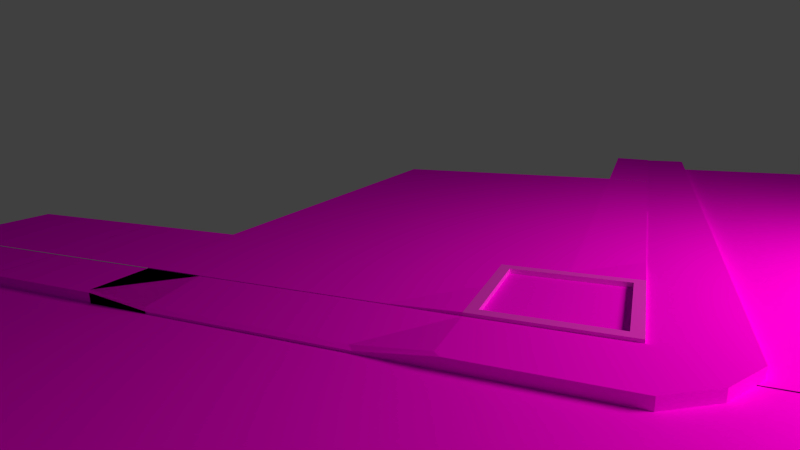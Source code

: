 # Source: mg-parkplatz.blend  (saved by Blender 2.76.0; exported with 4.5.12 LTS)
import bpy
from mathutils import Matrix  # noqa: F401  (used for matrix-valued properties, if any)

bpy.ops.wm.read_factory_settings(use_empty=True)
scene = bpy.context.scene
scene.name = 'Scene'

# ---- collections
col_collection_1 = bpy.data.collections.new('Collection 1'); scene.collection.children.link(col_collection_1)
col_motel_complete = bpy.data.collections.new('Motel-complete')  # instanced only; not linked into the scene

# ---- images (referenced by path relative to the original .blend; pixels are not part of the script)
import os
ASSET_DIR = os.environ.get("B2B_ASSET_DIR", "")  # directory of the original .blend (textures are referenced by path, not embedded)
HERE = os.path.dirname(os.path.abspath(__file__))  # packed textures are extracted next to this script under _unpacked/

def load_image(name, relpath, width, height, colorspace="sRGB"):
    """Load a texture the original file referenced (path relative to the .blend, or extracted next to this script)."""
    p = next((c for c in (os.path.join(HERE, relpath), os.path.join(ASSET_DIR, relpath)) if relpath and os.path.exists(c)), "")
    if p:
        img = bpy.data.images.load(p, check_existing=True)
        img.name = name
    else:  # same state as the original file: an image datablock whose file is absent (Cycles renders it pink)
        img = bpy.data.images.new(name, width, height)
        img.source = "FILE"
        img.filepath = "//" + (relpath or name)
    img.colorspace_settings.name = colorspace
    return img
img_roads0047_1_s_jpg = load_image('Roads0047_1_S.jpg', 'Roads0047_1_S.jpg', 1024, 1024, 'sRGB')
img_roadmarkings0015_1_s_jpg = load_image('RoadMarkings0015_1_S.jpg', 'RoadMarkings0015_1_S.jpg', 1024, 1024, 'sRGB')
img_farmland0005_1_s_jpg = load_image('Farmland0005_1_S.jpg', 'Farmland0005_1_S.jpg', 1024, 1024, 'sRGB')
img_farmland0005_1_snormalmap_png = load_image('Farmland0005_1_SNormalMap.png', 'Farmland0005_1_SNormalMap.png', 1024, 1024, 'sRGB')
img_asphaltcloseups0106_1_s_jpg = load_image('AsphaltCloseups0106_1_S.jpg', 'AsphaltCloseups0106_1_S.jpg', 1024, 1024, 'sRGB')
img_floorsmedieval0060_2_m_jpg = load_image('FloorsMedieval0060_2_M.jpg', 'FloorsMedieval0060_2_M.jpg', 1024, 1024, 'sRGB')
img_floorsmedieval0060_2_mnormalmap_png = load_image('FloorsMedieval0060_2_MNormalMap.png', 'FloorsMedieval0060_2_MNormalMap.png', 1024, 1024, 'sRGB')
img_asphaltcloseups0106_1_snormalmap_png = load_image('AsphaltCloseups0106_1_SNormalMap.png', 'AsphaltCloseups0106_1_SNormalMap.png', 1024, 1024, 'sRGB')
img_roads0093_2_s_jpg = load_image('Roads0093_2_S.jpg', 'Roads0093_2_S.jpg', 1024, 1024, 'sRGB')
img_grass0091_m_jpg = load_image('Grass0091_M.jpg', 'Grass0091_M.jpg', 1024, 1024, 'sRGB')

# ---- materials (node trees are filled in below, after node groups)
mat_material_007 = bpy.data.materials.new('Material.007')
mat_material_007.alpha_threshold = 0.0
mat_material_007.roughness = 0.5
mat_material_006 = bpy.data.materials.new('Material.006')
mat_material_006.alpha_threshold = 0.0
mat_material_006.roughness = 0.5
mat_material_001 = bpy.data.materials.new('Material.001')
mat_material_001.alpha_threshold = 0.0
mat_material_001.roughness = 0.5
mat_material_002 = bpy.data.materials.new('Material.002')
mat_material_002.alpha_threshold = 0.0
mat_material_002.roughness = 0.5
mat_material_003 = bpy.data.materials.new('Material.003')
mat_material_003.alpha_threshold = 0.0
mat_material_003.roughness = 0.5
mat_material_004 = bpy.data.materials.new('Material.004')
mat_material_004.alpha_threshold = 0.0
mat_material_004.roughness = 0.5
mat_material_005 = bpy.data.materials.new('Material.005')
mat_material_005.alpha_threshold = 0.0
mat_material_005.roughness = 0.5
mat_material = bpy.data.materials.new('Material')
mat_material.alpha_threshold = 0.0
mat_material.roughness = 0.5

# ---- material node trees
mat_material_007.use_nodes = True; mat_material_007.node_tree.nodes.clear()
_N = mat_material_007.node_tree.nodes; _L = mat_material_007.node_tree.links
n0 = _N.new('ShaderNodeOutputMaterial'); n0.name = 'Material Output'; n0.location = (300, 300)
n1 = _N.new('ShaderNodeEmission'); n1.name = 'Emission'; n1.location = (10, 300)
n1.inputs[0].default_value = (1.0, 0.7637, 0.6194, 1.0)
n1.inputs[1].default_value = 26.5
_L.new(n1.outputs[0], n0.inputs[0])
n0.is_active_output = True
mat_material_006.use_nodes = True; mat_material_006.node_tree.nodes.clear()
_N = mat_material_006.node_tree.nodes; _L = mat_material_006.node_tree.links
n0 = _N.new('ShaderNodeOutputMaterial'); n0.name = 'Material Output'; n0.location = (300, 300)
n1 = _N.new('ShaderNodeBsdfDiffuse'); n1.name = 'Diffuse BSDF'; n1.location = (131, 295)
n2 = _N.new('ShaderNodeTexImage'); n2.name = 'Image Texture'; n2.location = (-71, 273)
n2.width = 140
n2.image = img_roads0047_1_s_jpg
_L.new(n1.outputs[0], n0.inputs[0])
_L.new(n2.outputs[0], n1.inputs[0])
n0.is_active_output = True
mat_material_001.use_nodes = True; mat_material_001.node_tree.nodes.clear()
_N = mat_material_001.node_tree.nodes; _L = mat_material_001.node_tree.links
n0 = _N.new('ShaderNodeOutputMaterial'); n0.name = 'Material Output'; n0.location = (300, 300)
n1 = _N.new('ShaderNodeBsdfDiffuse'); n1.name = 'Diffuse BSDF'; n1.location = (63, 306)
n2 = _N.new('ShaderNodeTexImage'); n2.name = 'Image Texture'; n2.location = (-151, 314)
n2.width = 140
n2.image = img_roadmarkings0015_1_s_jpg
_L.new(n1.outputs[0], n0.inputs[0])
_L.new(n2.outputs[0], n1.inputs[0])
n0.is_active_output = True
mat_material_002.use_nodes = True; mat_material_002.node_tree.nodes.clear()
_N = mat_material_002.node_tree.nodes; _L = mat_material_002.node_tree.links
n0 = _N.new('ShaderNodeOutputMaterial'); n0.name = 'Material Output'; n0.location = (325, 289)
n1 = _N.new('ShaderNodeBsdfDiffuse'); n1.name = 'Diffuse BSDF'; n1.location = (123, 290)
n2 = _N.new('ShaderNodeTexImage'); n2.name = 'Image Texture'; n2.location = (-72, 270)
n2.width = 140
n2.image = img_farmland0005_1_s_jpg
n3 = _N.new('ShaderNodeTexCoord'); n3.name = 'Texture Coordinate'; n3.location = (-211, -53)
n4 = _N.new('ShaderNodeTexImage'); n4.name = 'Image Texture.001'; n4.location = (79, -72)
n4.width = 140
n4.image = img_farmland0005_1_snormalmap_png
n5 = _N.new('ShaderNodeNormalMap'); n5.name = 'Normal Map'; n5.location = (285, 4)
n5.width = 120
n6 = _N.new('ShaderNodeDisplacement'); n6.name = 'Displacement'; n6.location = (0, 0)
n6.inputs[1].default_value = 0.0
n6.inputs[2].default_value = 0.1
_L.new(n1.outputs[0], n0.inputs[0])
_L.new(n2.outputs[0], n1.inputs[0])
_L.new(n3.outputs[2], n4.inputs[0])
_L.new(n4.outputs[0], n5.inputs[1])
_L.new(n5.outputs[0], n6.inputs[0])
_L.new(n6.outputs[0], n0.inputs[2])
n0.is_active_output = True
mat_material_003.use_nodes = True; mat_material_003.node_tree.nodes.clear()
_N = mat_material_003.node_tree.nodes; _L = mat_material_003.node_tree.links
n0 = _N.new('ShaderNodeOutputMaterial'); n0.name = 'Material Output'; n0.location = (300, 300)
n1 = _N.new('ShaderNodeBsdfDiffuse'); n1.name = 'Diffuse BSDF'; n1.location = (118, 295)
n2 = _N.new('ShaderNodeTexImage'); n2.name = 'Image Texture'; n2.location = (-90, 275)
n2.width = 140
n2.image = img_asphaltcloseups0106_1_s_jpg
_L.new(n1.outputs[0], n0.inputs[0])
_L.new(n2.outputs[0], n1.inputs[0])
n0.is_active_output = True
mat_material_004.use_nodes = True; mat_material_004.node_tree.nodes.clear()
_N = mat_material_004.node_tree.nodes; _L = mat_material_004.node_tree.links
n0 = _N.new('ShaderNodeOutputMaterial'); n0.name = 'Material Output'; n0.location = (300, 300)
n1 = _N.new('ShaderNodeBsdfDiffuse'); n1.name = 'Diffuse BSDF'; n1.location = (108, 300)
n2 = _N.new('ShaderNodeTexImage'); n2.name = 'Image Texture'; n2.location = (-87, 276)
n2.width = 140
n2.image = img_floorsmedieval0060_2_m_jpg
n3 = _N.new('ShaderNodeTexCoord'); n3.name = 'Texture Coordinate'; n3.location = (-119, -10)
n4 = _N.new('ShaderNodeTexImage'); n4.name = 'Image Texture.001'; n4.location = (113, 26)
n4.width = 140
n4.image = img_floorsmedieval0060_2_mnormalmap_png
n5 = _N.new('ShaderNodeNormalMap'); n5.name = 'Normal Map'; n5.location = (315, 58)
n6 = _N.new('ShaderNodeDisplacement'); n6.name = 'Displacement'; n6.location = (0, 0)
n6.inputs[1].default_value = 0.0
n6.inputs[2].default_value = 0.1
_L.new(n1.outputs[0], n0.inputs[0])
_L.new(n2.outputs[0], n1.inputs[0])
_L.new(n3.outputs[2], n4.inputs[0])
_L.new(n4.outputs[0], n5.inputs[1])
_L.new(n5.outputs[0], n6.inputs[0])
_L.new(n6.outputs[0], n0.inputs[2])
n0.is_active_output = True
mat_material_005.use_nodes = True; mat_material_005.node_tree.nodes.clear()
_N = mat_material_005.node_tree.nodes; _L = mat_material_005.node_tree.links
n0 = _N.new('ShaderNodeOutputMaterial'); n0.name = 'Material Output'; n0.location = (432, 300)
n1 = _N.new('ShaderNodeTexImage'); n1.name = 'Image Texture.001'; n1.location = (33, -26)
n1.width = 140
n1.image = img_asphaltcloseups0106_1_snormalmap_png
n2 = _N.new('ShaderNodeTexCoord'); n2.name = 'Texture Coordinate'; n2.location = (-183, -24)
n3 = _N.new('ShaderNodeNormalMap'); n3.name = 'Normal Map'; n3.location = (220, -8)
n4 = _N.new('ShaderNodeTexImage'); n4.name = 'Image Texture'; n4.location = (-223, 314)
n4.width = 140
n4.image = img_roads0093_2_s_jpg
n5 = _N.new('ShaderNodeBsdfDiffuse'); n5.name = 'Diffuse BSDF'; n5.location = (-18, 339)
n6 = _N.new('ShaderNodeMixShader'); n6.name = 'Mix Shader'; n6.location = (212, 327)
n6.inputs[0].default_value = 0.2455
n7 = _N.new('ShaderNodeBsdfAnisotropic'); n7.name = 'Glossy BSDF'; n7.location = (-9, 188)
n7.distribution = 'GGX'
n7.inputs[1].default_value = 0.4472
n8 = _N.new('ShaderNodeDisplacement'); n8.name = 'Displacement'; n8.location = (0, 0)
n8.inputs[1].default_value = 0.0
n8.inputs[2].default_value = 0.1
_L.new(n5.outputs[0], n6.inputs[1])
_L.new(n4.outputs[0], n5.inputs[0])
_L.new(n2.outputs[2], n1.inputs[0])
_L.new(n1.outputs[0], n3.inputs[1])
_L.new(n6.outputs[0], n0.inputs[0])
_L.new(n7.outputs[0], n6.inputs[2])
_L.new(n3.outputs[0], n8.inputs[0])
_L.new(n8.outputs[0], n0.inputs[2])
n0.is_active_output = True
mat_material.use_nodes = True; mat_material.node_tree.nodes.clear()
_N = mat_material.node_tree.nodes; _L = mat_material.node_tree.links
n0 = _N.new('ShaderNodeBsdfDiffuse'); n0.name = 'Diffuse BSDF'; n0.location = (10, 300)
n1 = _N.new('ShaderNodeTexImage'); n1.name = 'Image Texture'; n1.location = (-180, 300)
n1.width = 140
n1.image = img_grass0091_m_jpg
n2 = _N.new('ShaderNodeOutputMaterial'); n2.name = 'Material Output'; n2.location = (460, 292)
n3 = _N.new('ShaderNodeMixShader'); n3.name = 'Mix Shader'; n3.location = (240, 296)
n3.inputs[0].default_value = 0.2909
_L.new(n0.outputs[0], n3.inputs[1])
_L.new(n1.outputs[0], n0.inputs[0])
_L.new(n3.outputs[0], n2.inputs[0])
n2.is_active_output = True

# ---- world
world_world = bpy.data.worlds.new('World'); scene.world = world_world
world_world.color = (0.05088, 0.05088, 0.05088)
world_world.use_sun_shadow = False
world_world.sun_shadow_jitter_overblur = 0.0
world_world.cycles.sampling_method = 'MANUAL'
world_world.cycles.sample_map_resolution = 256

# ---- cameras
cam_camera = bpy.data.cameras.new('Camera')
cam_camera.clip_end = 100.0
cam_camera.lens = 22.63
cam_camera.sensor_width = 32.0
cam_camera.sensor_height = 18.0
cam_camera.ortho_scale = 7.314
cam_camera.dof.focus_distance = 0.0

# ---- meshes
me_plane_004 = bpy.data.meshes.new('Plane.004')
me_plane_004.from_pydata([(-1.0, -1.0, 0.0), (1.0, -1.0, 0.0), (-1.0, 1.0, 0.0), (1.0, 1.0, 0.0)], [], [(0, 1, 3, 2)])
me_plane_004.materials.append(mat_material_007)
me_plane_004.use_remesh_preserve_volume = False
me_plane_004.use_remesh_preserve_attributes = False
me_plane_004.use_mirror_vertex_groups = False
me_plane_004.update()
me_plane_002 = bpy.data.meshes.new('Plane.002')
me_plane_002.from_pydata([(-1.0, -1.0, 0.0), (1.0, -1.0, 0.0), (-1.0, 1.0, 0.0), (1.0, 1.0, 0.0), (-1.0, 0.0, 0.0), (0.0, -1.0, 0.0), (1.0, 0.0, 0.0), (0.0, 1.0, 0.0), (0.0, 0.0, 0.0), (-1.0, -0.5, 0.0), (0.5, -1.0, 0.0), (1.0, 0.5, 0.0), (-0.5, 1.0, 0.0), (-1.0, 0.5, 0.0), (-0.5, -1.0, 0.0), (1.0, -0.5, 0.0), (0.5, 1.0, 0.0), (0.0, 0.5, 0.0), (0.0, -0.5, 0.0), (-0.5, 0.0, 0.0), (0.5, 0.0, 0.0), (0.5, -0.5, 0.0), (-0.5, -0.5, 0.0), (-0.5, 0.5, 0.0), (0.5, 0.5, 0.0), (0.1377, 1.0, 0.0), (0.1377, 0.0, 0.0), (0.1377, -1.0, 0.0), (0.1377, -0.5, 0.0), (0.1377, 0.5, 0.0), (-2.138, -1.0, 0.0), (-2.138, 1.0, 0.0), (-2.138, 0.0, 0.0), (-1.138, -1.0, 0.0), (-1.138, 1.0, 0.0), (-1.138, 0.0, 0.0), (-2.138, -0.5, 0.0), (-1.638, 1.0, 0.0), (-2.138, 0.5, 0.0), (-1.638, -1.0, 0.0), (-1.138, 0.5, 0.0), (-1.138, -0.5, 0.0), (-1.638, 0.0, 0.0), (-1.638, -0.5, 0.0), (-1.638, 0.5, 0.0), (-1.0, 1.0, 0.0), (-1.0, 0.0, 0.0), (-1.0, -1.0, 0.0), (-1.0, -0.5, 0.0), (-1.0, 0.5, 0.0)], [], [(24, 11, 3, 16), (23, 17, 7, 12), (22, 18, 8, 19), (21, 15, 6, 20), (28, 21, 20, 26), (27, 10, 21, 28), (10, 1, 15, 21), (9, 22, 19, 4), (0, 14, 22, 9), (14, 5, 18, 22), (13, 23, 12, 2), (4, 19, 23, 13), (19, 8, 17, 23), (29, 24, 16, 25), (26, 20, 24, 29), (20, 6, 11, 24), (8, 26, 29, 17), (17, 29, 25, 7), (5, 27, 28, 18), (18, 28, 26, 8), (44, 40, 34, 37), (43, 41, 35, 42), (36, 43, 42, 32), (30, 39, 43, 36), (39, 33, 41, 43), (38, 44, 37, 31), (32, 42, 44, 38), (42, 35, 40, 44), (35, 46, 49, 40), (40, 49, 45, 34), (33, 47, 48, 41), (41, 48, 46, 35)])
_uv = me_plane_002.uv_layers.new(name='UVMap')
_uv.uv.foreach_set('vector', [0.4259, 0.3443, 0.208, 0.3443, 0.208, 0.2346, 0.4259, 0.2346, 0.1331, 0.7074, 0.5049, 0.7074, 0.5049, 0.8587, 0.1331, 0.8587, -0.004663, 0.2926, 0.5049, 0.2926, 0.5049, 0.5561, 0.1331, 0.5561, 0.4259, 0.7022, 0.208, 0.7022, 0.208, 0.4996, 0.4259, 0.4996, 0.7468, 0.6915, 0.5657, 0.6915, 0.5657, 0.4916, 0.7468, 0.4916, 0.7468, 0.8915, 0.5657, 0.8915, 0.5657, 0.6915, 0.7468, 0.6915, 0.4259, 0.9047, 0.208, 0.9047, 0.208, 0.7022, 0.4259, 0.7022, -0.5142, 0.2926, -0.004663, 0.2926, 0.1331, 0.5561, -0.2387, 0.5561, -0.5142, 0.08527, -0.004663, 0.08527, -0.004663, 0.2926, -0.5142, 0.2926, -0.004663, 0.08527, 0.5049, 0.08527, 0.5049, 0.2926, -0.004663, 0.2926, -0.2387, 0.7074, 0.1331, 0.7074, 0.1331, 0.8587, -0.2387, 0.8587, -0.2387, 0.5561, 0.1331, 0.5561, 0.1331, 0.7074, -0.2387, 0.7074, 0.1331, 0.5561, 0.5049, 0.5561, 0.5049, 0.7074, 0.1331, 0.7074, 0.7468, 0.3413, 0.5657, 0.3413, 0.5657, 0.2331, 0.7468, 0.2331, 0.7468, 0.4916, 0.5657, 0.4916, 0.5657, 0.2916, 0.7468, 0.2916, 0.4259, 0.4996, 0.208, 0.4996, 0.208, 0.2971, 0.4259, 0.2971, 0.5049, 0.5561, 0.6908, 0.5561, 0.6908, 0.7074, 0.5049, 0.7074, 0.5049, 0.7074, 0.6908, 0.7074, 0.6908, 0.8587, 0.5049, 0.8587, 0.5049, 0.08527, 0.7597, 0.08527, 0.7597, 0.2926, 0.5049, 0.2926, 0.5049, 0.2926, 0.7597, 0.2926, 0.6908, 0.5561, 0.5049, 0.5561, 0.1331, 0.7074, 0.5049, 0.7074, 0.5049, 0.8587, 0.1331, 0.8587, -0.004663, 0.2926, 0.5049, 0.2926, 0.5049, 0.5561, 0.1331, 0.5561, -0.5142, 0.2926, -0.004663, 0.2926, 0.1331, 0.5561, -0.2387, 0.5561, -0.5142, 0.08527, -0.004663, 0.08527, -0.004663, 0.2926, -0.5142, 0.2926, -0.004663, 0.08527, 0.5049, 0.08527, 0.5049, 0.2926, -0.004663, 0.2926, -0.2387, 0.7074, 0.1331, 0.7074, 0.1331, 0.8587, -0.2387, 0.8587, -0.2387, 0.5561, 0.1331, 0.5561, 0.1331, 0.7074, -0.2387, 0.7074, 0.1331, 0.5561, 0.5049, 0.5561, 0.5049, 0.7074, 0.1331, 0.7074, 0.5049, 0.5561, 0.6908, 0.5561, 0.6908, 0.7074, 0.5049, 0.7074, 0.5049, 0.7074, 0.6908, 0.7074, 0.6908, 0.8587, 0.5049, 0.8587, 0.5049, 0.08527, 0.7597, 0.08527, 0.7597, 0.2926, 0.5049, 0.2926, 0.5049, 0.2926, 0.7597, 0.2926, 0.6908, 0.5561, 0.5049, 0.5561])
me_plane_002.materials.append(mat_material_006)
me_plane_002.use_remesh_preserve_volume = False
me_plane_002.use_remesh_preserve_attributes = False
me_plane_002.use_mirror_vertex_groups = False
me_plane_002.update()
me_plane = bpy.data.meshes.new('Plane')
me_plane.from_pydata([(-1.0, -1.0, 0.0), (0.9, -0.9, 0.0), (-1.0, 1.0, 0.0), (1.0, 1.0, 0.0), (-1.0, 0.0, 0.0), (-2.877e-08, -1.0, 0.0), (1.0, 0.0, 0.0), (0.0, 1.0, 0.0), (-1.0, -0.5, 0.0), (0.5, -1.0, 0.0), (1.0, 0.5, 0.0), (-0.5, 1.0, 0.0), (-1.0, 0.5, 0.0), (-0.5, -1.0, 0.0), (1.0, -0.5, 0.0), (0.5, 1.0, 0.0), (-1.0, -0.75, 0.0), (0.75, -1.0, 0.0), (1.0, 0.75, 0.0), (-0.75, 1.0, 0.0), (-1.0, 0.25, 0.0), (-0.25, -1.0, 0.0), (1.0, -0.25, 0.0), (0.25, 1.0, 0.0), (-1.0, -0.25, 0.0), (0.25, -1.0, 0.0), (1.0, 0.25, 0.0), (-0.25, 1.0, 0.0), (-1.0, 0.75, 0.0), (-0.75, -1.0, 0.0), (1.0, -0.75, 0.0), (0.75, 1.0, 0.0), (0.0, -0.75, 0.0), (0.75, 0.0, 0.0), (0.5, -0.75, 0.0), (0.75, -0.5, 0.0), (-0.5, -0.75, 0.0), (0.75, 0.5, 0.0), (0.75, 0.25, 0.0), (-0.25, -0.75, 0.0), (-0.75, -0.75, 0.0), (0.75, -0.75, 0.0), (0.25, -0.75, 0.0), (0.75, -0.25, 0.0), (0.75, 0.75, 0.0), (-1.0, -0.75, 0.04321), (-1.0, -1.0, 0.04321), (0.75, -1.0, 0.04321), (0.9, -0.9, 0.04321), (1.0, 0.75, 0.04321), (1.0, 1.0, 0.04321), (-0.25, -1.0, 0.01784), (-2.373e-08, -1.0, 0.01784), (1.0, -0.25, 0.04321), (1.0, 0.0, 0.04321), (0.25, -1.0, 0.04321), (0.5, -1.0, 0.04321), (1.0, 0.25, 0.04321), (1.0, 0.5, 0.04321), (-0.75, -1.0, 0.01784), (-0.5, -1.0, 0.01784), (1.0, -0.75, 0.04321), (1.0, -0.5, 0.04321), (0.75, 1.0, 0.04321), (0.0, -0.75, 0.04321), (0.75, 0.0, 0.04321), (0.5, -0.75, 0.04321), (0.75, -0.5, 0.04321), (-0.5, -0.75, 0.04321), (0.75, 0.5, 0.04321), (0.75, 0.25, 0.04321), (-0.25, -0.75, 0.04321), (-0.75, -0.75, 0.04321), (0.75, -0.75, 0.04321), (0.25, -0.75, 0.04321), (0.75, -0.25, 0.04321), (0.75, 0.75, 0.04321), (-0.75, 1.0, 0.05463), (-1.0, 1.0, 0.05463), (-1.0, 0.25, 0.05463), (-1.0, 0.0, 0.05463), (0.25, 1.0, 0.05463), (0.0, 1.0, 0.05463), (0.0, 0.75, 0.05463), (0.0, -0.25, 0.05463), (0.0, 0.0, 0.05463), (-0.75, 0.0, 0.05463), (0.25, 0.0, 0.05463), (-1.0, -0.25, 0.05463), (-1.0, -0.5, 0.05463), (-0.25, 1.0, 0.05463), (-0.5, 1.0, 0.05463), (-1.0, 0.75, 0.05463), (-1.0, 0.5, 0.05463), (0.75, 1.0, 0.04621), (0.5, 1.0, 0.05463), (0.0, 0.25, 0.05463), (0.0, 0.5, 0.05463), (0.0, -0.75, 0.04621), (0.0, -0.5, 0.05463), (-0.25, 0.0, 0.05463), (-0.5, 0.0, 0.05463), (0.75, 0.0, 0.04621), (0.5, 0.0, 0.05463), (0.5, -0.25, 0.05463), (0.5, -0.75, 0.05463), (0.25, -0.5, 0.05463), (0.75, -0.5, 0.05463), (-0.5, -0.25, 0.05463), (-0.5, -0.75, 0.04621), (-0.5, -0.5, 0.05463), (-0.75, -0.5, 0.05463), (-0.25, -0.5, 0.05463), (-0.5, 0.75, 0.05463), (-0.5, 0.25, 0.05463), (-0.5, 0.5, 0.05463), (-0.75, 0.5, 0.05463), (-0.25, 0.5, 0.05463), (0.25, 1.992, 0.05463), (0.75, 1.492, 0.04622), (0.75, 1.242, 0.04622), (0.25, 0.5, 0.05463), (0.75, 0.5, 0.04621), (-1.0, -0.75, 0.04621), (0.75, 0.25, 0.04621), (0.25, 0.25, 0.05463), (0.25, 0.75, 0.05463), (-0.25, 0.25, 0.05463), (-0.75, 0.25, 0.05463), (-0.75, 0.75, 0.05463), (-0.25, -0.75, 0.04621), (-0.75, -0.75, 0.04621), (-0.75, -0.25, 0.05463), (0.75, -0.75, 0.05463), (0.25, -0.75, 0.05463), (0.25, -0.25, 0.05463), (0.75, -0.25, 0.05463), (-0.25, -0.25, 0.05463), (-0.25, 0.75, 0.05463), (0.75, 0.75, 0.04621), (0.75, -1.0, 0.0), (0.9, -0.9, 0.0), (1.0, 0.75, 0.0), (1.0, 1.0, 0.0), (-0.25, -1.0, 0.0), (-2.877e-08, -1.0, 0.0), (1.0, -0.25, 0.0), (1.0, 0.0, 0.0), (0.25, -1.0, 0.0), (0.5, -1.0, 0.0), (1.0, 0.25, 0.0), (1.0, 0.5, 0.0), (-0.75, -1.0, 0.0), (-0.5, -1.0, 0.0), (1.0, -0.75, 0.0), (1.0, -0.5, 0.0), (-1.0, -1.0, 0.0), (1.0, 0.0, 0.04321), (1.0, 0.25, 0.04321), (-1.0, -1.0, 0.04321), (0.5, -1.0, 0.04321), (-2.373e-08, -1.0, 0.01784), (0.25, -1.0, 0.04321), (0.75, -1.0, 0.04321), (0.9, -0.9, 0.04321), (1.0, 0.75, 0.04321), (1.0, 1.0, 0.04321), (-0.25, -1.0, 0.01784), (1.0, -0.25, 0.04321), (1.0, 0.5, 0.04321), (-0.75, -1.0, 0.01784), (-0.5, -1.0, 0.01784), (1.0, -0.75, 0.04321), (1.0, -0.5, 0.04321), (0.7733, -1.023, 0.0), (0.9233, -0.9233, 0.0), (1.023, 0.7267, 0.0), (1.023, 0.9767, 0.0), (-0.2267, -1.023, 0.0), (0.02326, -1.023, 0.0), (1.023, -0.2733, 0.0), (1.023, -0.02326, 0.0), (0.2733, -1.023, 0.0), (0.5233, -1.023, 0.0), (1.023, 0.2267, 0.0), (1.023, 0.4767, 0.0), (-0.7267, -1.023, 0.0), (-0.4767, -1.023, 0.0), (1.023, -0.7733, 0.0), (1.023, -0.5233, 0.0), (-0.9767, -1.023, 0.0), (1.023, -0.02326, 0.04321), (1.023, 0.2267, 0.04321), (-0.9767, -1.023, 0.04321), (0.5233, -1.023, 0.04321), (0.02326, -1.023, 0.01329), (0.2733, -1.023, 0.04321), (0.7733, -1.023, 0.04321), (0.9233, -0.9233, 0.04321), (1.023, 0.7267, 0.04321), (1.023, 0.9767, 0.04321), (-0.2267, -1.023, 0.01329), (1.023, -0.2733, 0.04321), (1.023, 0.4767, 0.04321), (-0.7267, -1.023, 0.01329), (-0.4767, -1.023, 0.01329), (1.023, -0.7733, 0.04321), (1.023, -0.5233, 0.04321), (0.5, -0.7113, 0.05463), (0.5, -0.7113, 0.03609), (0.75, -0.5, 0.05463), (0.5, -0.2887, 0.05463), (0.2887, -0.5, 0.05463), (0.7113, -0.7113, 0.05463), (0.2887, -0.7113, 0.05463), (0.2887, -0.2887, 0.05463), (0.7113, -0.2887, 0.05463), (0.75, -0.75, 0.05463), (0.7113, -0.5, 0.05463), (0.5, -0.75, 0.05463), (0.25, -0.75, 0.05463), (0.25, -0.5, 0.05463), (0.25, -0.25, 0.05463), (0.5, -0.25, 0.05463), (0.75, -0.25, 0.05463), (0.5, -0.7113, 0.05463), (0.7113, -0.5, 0.05463), (0.5, -0.2887, 0.05463), (0.2887, -0.5, 0.05463), (0.7113, -0.7113, 0.05463), (0.2887, -0.7113, 0.05463), (0.2887, -0.2887, 0.05463), (0.7113, -0.2887, 0.05463), (0.5, -0.5, 0.03609), (0.7113, -0.5, 0.03609), (0.5, -0.2887, 0.03609), (0.2887, -0.5, 0.03609), (0.7113, -0.7113, 0.03609), (0.2887, -0.7113, 0.03609), (0.2887, -0.2887, 0.03609), (0.7113, -0.2887, 0.03609), (-2.373e-08, -1.0, 0.01784), (-0.25, -1.0, 0.01784), (-0.75, -1.0, 0.01784), (-0.5, -1.0, 0.01784), (0.02326, -1.023, 0.01329), (-0.2267, -1.023, 0.01329), (-0.7267, -1.023, 0.01329), (-0.4767, -1.023, 0.01329), (0.7733, -1.023, 0.0), (-0.2267, -1.023, 0.0), (0.02326, -1.023, 0.0), (0.2733, -1.023, 0.0), (0.5233, -1.023, 0.0), (-0.7267, -1.023, 0.0), (-0.4767, -1.023, 0.0), (-0.9767, -1.023, 0.0), (-1.0, -0.75, 0.0), (-1.0, -1.0, 0.0), (-1.0, -0.75, 0.04321), (-1.0, -1.0, 0.04321), (-1.0, -1.0, 0.0), (-1.0, -1.0, 0.04321), (-0.9767, -1.023, 0.0), (-0.9767, -1.023, 0.04321), (-1.0, -0.75, 0.04321), (-1.0, -1.0, 0.04321), (-0.75, -1.0, 0.01784), (-0.75, -0.75, 0.04321), (-1.0, -1.0, 0.04321), (-0.75, -1.0, 0.01784), (-0.7267, -1.023, 0.0), (-0.9767, -1.023, 0.0), (-0.9767, -1.023, 0.04321), (-0.7267, -1.023, 0.01329), (-1.0, -0.75, 0.0), (-1.0, -1.0, 0.0), (-1.0, -0.75, 0.04321), (-1.0, -1.0, 0.04321), (-1.0, -1.0, 0.0), (-1.0, -1.0, 0.04321), (-0.9767, -1.023, 0.0), (-0.9767, -1.023, 0.04321), (-1.25, -1.0, 0.04321), (-1.0, -1.0, 0.04321), (-1.0, -0.75, 0.04321), (-1.25, -0.75, 0.04321), (-1.0, -1.0, 0.04321), (-1.25, -1.0, 0.04321), (-1.227, -1.023, 0.0), (-0.977, -1.023, 0.0), (-0.977, -1.023, 0.04321), (-1.227, -1.023, 0.04321), (-1.5, -1.0, 0.04321), (-1.25, -1.0, 0.04321), (-1.25, -0.75, 0.04321), (-1.5, -0.75, 0.04321), (-1.25, -1.0, 0.04321), (-1.5, -1.0, 0.04321), (-1.477, -1.023, 0.0), (-1.227, -1.023, 0.0), (-1.227, -1.023, 0.04321), (-1.477, -1.023, 0.04321), (-1.749, -1.0, 0.04321), (-1.499, -1.0, 0.04321), (-1.499, -0.75, 0.04321), (-1.749, -0.75, 0.04321), (-1.499, -1.0, 0.04321), (-1.749, -1.0, 0.04321), (-1.726, -1.023, 0.0), (-1.476, -1.023, 0.0), (-1.476, -1.023, 0.04321), (-1.726, -1.023, 0.04321), (1.0, 1.0, 0.04321), (1.0, 1.25, 0.04321), (0.75, 1.25, 0.04321), (0.75, 1.0, 0.04321), (1.0, 1.0, 0.04321), (1.0, 1.25, 0.04321), (1.023, 0.9772, 0.0), (1.023, 1.227, 0.0), (1.023, 0.9772, 0.04321), (1.023, 1.227, 0.04321), (1.0, 1.25, 0.04321), (1.0, 1.5, 0.04321), (0.75, 1.5, 0.04321), (0.75, 1.25, 0.04321), (1.0, 1.25, 0.04321), (1.0, 1.5, 0.04321), (1.023, 1.227, 0.0), (1.023, 1.477, 0.0), (1.023, 1.227, 0.04321), (1.023, 1.477, 0.04321), (1.0, 1.499, 0.04321), (1.0, 1.749, 0.04321), (0.75, 1.749, 0.04321), (0.75, 1.499, 0.04321), (1.0, 1.499, 0.04321), (1.0, 1.749, 0.04321), (1.023, 1.476, 0.0), (1.023, 1.726, 0.0), (1.023, 1.476, 0.04321), (1.023, 1.726, 0.04321), (1.0, 1.748, 0.04321), (1.0, 1.998, 0.04321), (0.75, 1.998, 0.04321), (0.75, 1.748, 0.04321), (1.0, 1.748, 0.04321), (1.0, 1.998, 0.04321), (1.023, 1.725, 0.0), (1.023, 1.975, 0.0), (1.023, 1.725, 0.04321), (1.023, 1.975, 0.04321), (1.0, 1.998, 0.04321), (1.0, 2.248, 0.04321), (0.75, 2.248, 0.04321), (0.75, 1.998, 0.04321), (1.0, 1.998, 0.04321), (1.0, 2.248, 0.04321), (1.023, 1.974, 0.0), (1.023, 2.224, 0.0), (1.023, 1.974, 0.04321), (1.023, 2.224, 0.04321), (-1.999, -1.0, 0.04321), (-1.749, -1.0, 0.04321), (-1.749, -0.75, 0.04321), (-1.999, -0.75, 0.04321), (-1.749, -1.0, 0.04321), (-1.999, -1.0, 0.04321), (-1.976, -1.023, 0.0), (-1.726, -1.023, 0.0), (-1.726, -1.023, 0.04321), (-1.976, -1.023, 0.04321), (-2.248, -1.0, 0.04321), (-1.998, -1.0, 0.04321), (-1.998, -0.75, 0.04321), (-2.248, -0.75, 0.04321), (-1.998, -1.0, 0.04321), (-2.248, -1.0, 0.04321), (-2.225, -1.023, 0.0), (-1.975, -1.023, 0.0), (-1.975, -1.023, 0.04321), (-2.225, -1.023, 0.04321), (-0.9991, -0.2523, 0.05463), (-0.9991, -0.7523, 0.04621), (-0.9991, -0.5023, 0.05463), (-1.249, -0.5023, 0.05463), (-1.249, -0.7523, 0.04621), (-1.249, -0.2523, 0.05463), (-1.249, -0.2523, 0.05463), (-1.249, -0.7523, 0.04621), (-1.249, -0.5023, 0.05463), (-1.499, -0.5023, 0.05463), (-1.499, -0.7523, 0.04621), (-1.499, -0.2523, 0.05463), (-1.498, -0.2523, 0.05463), (-1.498, -0.7523, 0.04621), (-1.498, -0.5023, 0.05463), (-1.748, -0.5023, 0.05463), (-1.748, -0.7523, 0.04621), (-1.748, -0.2523, 0.05463), (-1.748, -0.2523, 0.05463), (-1.748, -0.7523, 0.04621), (-1.748, -0.5023, 0.05463), (-1.998, -0.5023, 0.05463), (-1.998, -0.7523, 0.04621), (-1.998, -0.2523, 0.05463), (-1.998, -0.2523, 0.05463), (-1.998, -0.7523, 0.04621), (-1.998, -0.5023, 0.05463), (-2.248, -0.5023, 0.05463), (-2.248, -0.7523, 0.04621), (-2.248, -0.2523, 0.05463), (-1.951, -0.6125, 1.926), (-0.75, 1.313, 0.05463), (-1.0, 1.313, 0.05463), (0.25, 1.313, 0.05463), (0.0, 1.313, 0.05463), (-0.25, 1.313, 0.05463), (-0.5, 1.313, 0.05463), (0.25, 0.9917, 0.05463), (0.5, 1.992, 0.05463), (-0.75, 1.664, 0.05463), (-1.0, 1.664, 0.05463), (0.25, 1.664, 0.05463), (0.0, 1.664, 0.05463), (-0.25, 1.664, 0.05463), (-0.5, 1.664, 0.05463), (0.75, 1.992, 0.04622), (0.75, 1.742, 0.04622), (-0.75, 1.992, 0.05463), (-1.0, 1.992, 0.05463), (0.25, 1.992, 0.05463), (0.0, 1.992, 0.05463), (-0.25, 1.992, 0.05463), (-0.5, 1.992, 0.05463), (0.75, 0.9917, 0.04622), (0.5, 0.9917, 0.05463), (0.75, 1.993, 0.04621), (0.5, 1.993, 0.05463), (0.75, 2.251, 0.04621), (0.5, 2.251, 0.05463), (1.0, 2.248, 0.04321), (1.0, 2.498, 0.04321), (0.75, 2.498, 0.04321), (0.75, 2.248, 0.04321), (1.0, 2.248, 0.04321), (1.0, 2.498, 0.04321), (1.023, 2.224, 0.0), (1.023, 2.474, 0.0), (1.023, 2.224, 0.04321), (1.023, 2.474, 0.04321), (1.0, 2.498, 0.04321), (1.0, 2.748, 0.04321), (0.75, 2.748, 0.04321), (0.75, 2.498, 0.04321), (1.0, 2.498, 0.04321), (1.0, 2.748, 0.04321), (1.023, 2.474, 0.0), (1.023, 2.724, 0.0), (1.023, 2.474, 0.04321), (1.023, 2.724, 0.04321), (1.0, 2.748, 0.04321), (1.0, 2.998, 0.04321), (0.75, 2.998, 0.04321), (0.75, 2.748, 0.04321), (1.0, 2.748, 0.04321), (1.0, 2.998, 0.04321), (1.023, 2.724, 0.0), (1.023, 2.974, 0.0), (1.023, 2.724, 0.04321), (1.023, 2.974, 0.04321), (1.0, 2.998, 0.04321), (1.0, 3.248, 0.04321), (0.75, 3.248, 0.04321), (0.75, 2.998, 0.04321), (1.0, 2.998, 0.04321), (1.0, 3.248, 0.04321), (1.023, 2.974, 0.0), (1.023, 3.224, 0.0), (1.023, 2.974, 0.04321), (1.023, 3.224, 0.04321), (0.75, 3.001, 0.04621), (0.5, 3.001, 0.05463), (0.5, 2.751, 0.05463), (0.75, 2.751, 0.04621), (0.75, 2.751, 0.04621), (0.5, 2.751, 0.05463), (0.5, 2.501, 0.05463), (0.75, 2.501, 0.04621), (0.75, 2.501, 0.04621), (0.5, 2.501, 0.05463), (0.5, 2.251, 0.05463), (0.75, 2.251, 0.04621), (0.75, 3.251, 0.04621), (0.5, 3.251, 0.05463), (0.5, 3.001, 0.05463), (0.75, 3.001, 0.04621), (0.25, 1.242, 0.05463), (0.25, 1.742, 0.05463), (0.25, 1.492, 0.05463), (0.5, 1.492, 0.05463), (0.5, 1.742, 0.05463), (0.5, 1.242, 0.05463), (0.5, 0.6785, 0.05463), (0.75, 0.6785, 0.04622), (0.25, 0.6785, 0.05463), (0.5, 0.3279, 0.05463), (0.75, 0.3279, 0.04622), (0.25, 0.3279, 0.05463), (0.5, -1.836e-07, 0.05463), (0.75, -1.836e-07, 0.04621), (0.25, -1.836e-07, 0.05463)], [], [(9, 17, 140, 149), (1, 30, 154, 141), (42, 32, 64, 74), (47, 56, 160, 163), (0, 29, 152, 156), (41, 35, 107, 133), (35, 43, 136, 107), (43, 33, 102, 136), (23, 7, 82, 81), (37, 44, 139, 122), (15, 23, 81, 95), (44, 31, 94, 139), (31, 15, 95, 94), (20, 4, 80, 79), (62, 61, 172, 173), (38, 33, 65, 70), (12, 20, 79, 93), (18, 3, 143, 142), (193, 159, 262, 264), (40, 36, 109, 131), (19, 2, 78, 77), (11, 19, 77, 91), (16, 40, 131, 123), (32, 39, 71, 64), (60, 59, 170, 171), (28, 12, 93, 92), (37, 38, 70, 69), (17, 1, 141, 140), (2, 28, 92, 78), (42, 34, 105, 134), (27, 11, 91, 90), (7, 27, 90, 82), (32, 42, 134, 98), (39, 36, 68, 71), (33, 38, 124, 102), (8, 16, 123, 89), (39, 32, 98, 130), (38, 37, 122, 124), (36, 39, 130, 109), (24, 8, 89, 88), (4, 24, 88, 80), (34, 41, 133, 105), (41, 34, 66, 73), (76, 49, 50, 63), (75, 53, 54, 65), (73, 61, 62, 67), (70, 57, 58, 69), (65, 54, 57, 70), (60, 51, 71, 68), (51, 52, 64, 71), (46, 59, 72, 45), (59, 60, 68, 72), (56, 47, 73, 66), (47, 48, 61, 73), (52, 55, 74, 64), (55, 56, 66, 74), (67, 62, 53, 75), (69, 58, 49, 76), (34, 42, 74, 66), (40, 16, 45, 72), (30, 14, 155, 154), (58, 57, 158, 169), (36, 40, 72, 68), (29, 13, 153, 152), (6, 26, 150, 147), (56, 55, 162, 160), (5, 25, 148, 145), (3, 31, 63, 50), (54, 53, 168, 157), (31, 44, 76, 63), (52, 51, 167, 161), (44, 37, 69, 76), (33, 43, 75, 65), (43, 35, 67, 75), (35, 41, 73, 67), (138, 83, 82, 90), (137, 84, 85, 100), (135, 104, 103, 87), (106, 134, 220, 221), (132, 108, 101, 86), (131, 109, 110, 111), (130, 98, 99, 112), (129, 113, 91, 77), (128, 114, 115, 116), (127, 96, 97, 117), (508, 507, 510, 511), (507, 509, 512, 510), (505, 504, 507, 508), (504, 506, 509, 507), (96, 125, 121, 97), (85, 87, 125, 96), (437, 420, 506, 504), (83, 126, 81, 82), (97, 121, 126, 83), (436, 437, 504, 505), (114, 127, 117, 115), (101, 100, 127, 114), (100, 85, 96, 127), (79, 128, 116, 93), (80, 86, 128, 79), (86, 101, 114, 128), (92, 129, 77, 78), (93, 116, 129, 92), (116, 115, 113, 129), (109, 130, 112, 110), (123, 131, 111, 89), (88, 132, 86, 80), (89, 111, 132, 88), (111, 110, 108, 132), (134, 105, 219, 220), (98, 134, 106, 99), (84, 135, 87, 85), (99, 106, 135, 84), (135, 106, 221, 222), (104, 136, 102, 103), (104, 135, 222, 223), (108, 137, 100, 101), (110, 112, 137, 108), (112, 99, 84, 137), (113, 138, 90, 91), (115, 117, 138, 113), (117, 97, 83, 138), (501, 500, 498, 503), (119, 501, 503, 120), (162, 161, 195, 196), (154, 155, 189, 188), (168, 173, 207, 202), (152, 153, 187, 186), (167, 171, 205, 201), (150, 151, 185, 184), (0, 46, 260, 258), (165, 169, 203, 199), (148, 149, 183, 182), (163, 160, 194, 197), (146, 147, 181, 180), (173, 172, 206, 207), (144, 145, 179, 178), (143, 166, 200, 177), (141, 154, 188, 175), (171, 170, 204, 205), (49, 58, 169, 165), (10, 18, 142, 151), (21, 5, 145, 144), (51, 60, 171, 167), (3, 50, 166, 143), (22, 6, 147, 146), (53, 62, 173, 168), (55, 52, 161, 162), (13, 21, 144, 153), (57, 54, 157, 158), (46, 0, 156, 159), (48, 47, 163, 164), (14, 22, 146, 155), (25, 9, 149, 148), (59, 46, 159, 170), (50, 49, 165, 166), (26, 10, 151, 150), (61, 48, 164, 172), (176, 177, 200, 199), (185, 176, 199, 203), (174, 175, 198, 197), (183, 174, 197, 194), (184, 185, 203, 192), (181, 184, 192, 191), (182, 183, 194, 196), (179, 182, 196, 195), (190, 186, 204, 193), (186, 187, 205, 204), (175, 188, 206, 198), (188, 189, 207, 206), (187, 178, 201, 205), (178, 179, 195, 201), (189, 180, 202, 207), (180, 181, 191, 202), (149, 140, 174, 183), (158, 157, 191, 192), (164, 163, 197, 198), (151, 142, 176, 185), (170, 159, 193, 204), (166, 165, 199, 200), (153, 144, 178, 187), (172, 164, 198, 206), (161, 167, 201, 195), (155, 146, 180, 189), (157, 168, 202, 191), (145, 148, 182, 179), (160, 162, 196, 194), (147, 150, 184, 181), (140, 141, 175, 174), (169, 158, 192, 203), (156, 152, 186, 190), (142, 143, 177, 176), (208, 213, 229, 225), (214, 208, 225, 230), (211, 215, 231, 227), (216, 211, 227, 232), (136, 104, 223, 224), (133, 107, 210, 217), (105, 133, 217, 219), (107, 136, 224, 210), (218, 213, 217, 210), (213, 208, 219, 217), (214, 212, 221, 220), (208, 214, 220, 219), (212, 215, 222, 221), (215, 211, 223, 222), (216, 218, 210, 224), (211, 216, 224, 223), (230, 225, 209, 238), (227, 231, 239, 235), (232, 227, 235, 240), (229, 226, 234, 237), (218, 216, 232, 226), (215, 212, 228, 231), (212, 214, 230, 228), (213, 218, 226, 229), (238, 209, 233, 236), (209, 237, 234, 233), (236, 233, 235, 239), (233, 234, 240, 235), (225, 229, 237, 209), (226, 232, 240, 234), (231, 228, 236, 239), (228, 230, 238, 236), (205, 201, 246, 248), (167, 171, 244, 242), (204, 205, 248, 247), (170, 171, 244, 243), (195, 201, 246, 245), (167, 161, 241, 242), (187, 178, 250, 255), (183, 174, 249, 253), (187, 186, 254, 255), (183, 182, 252, 253), (179, 178, 250, 251), (190, 186, 254, 256), (179, 182, 252, 251), (257, 258, 260, 259), (262, 261, 263, 264), (16, 0, 258, 257), (46, 45, 259, 260), (190, 193, 264, 263), (159, 156, 261, 262), (45, 16, 257, 259), (156, 190, 263, 261), (266, 267, 268, 265), (272, 271, 274, 273), (270, 269, 273, 274), (275, 276, 278, 277), (280, 279, 281, 282), (283, 284, 285, 286), (289, 290, 291, 292), (287, 288, 292, 291), (293, 294, 295, 296), (299, 300, 301, 302), (297, 298, 302, 301), (303, 304, 305, 306), (309, 310, 311, 312), (307, 308, 312, 311), (316, 313, 314, 315), (319, 320, 322, 321), (318, 317, 321, 322), (326, 323, 324, 325), (329, 330, 332, 331), (328, 327, 331, 332), (336, 333, 334, 335), (339, 340, 342, 341), (338, 337, 341, 342), (346, 343, 344, 345), (349, 350, 352, 351), (348, 347, 351, 352), (356, 353, 354, 355), (359, 360, 362, 361), (358, 357, 361, 362), (363, 364, 365, 366), (369, 370, 371, 372), (367, 368, 372, 371), (373, 374, 375, 376), (379, 380, 381, 382), (377, 378, 382, 381), (387, 384, 385, 386), (386, 385, 383, 388), (393, 390, 391, 392), (392, 391, 389, 394), (399, 396, 397, 398), (398, 397, 395, 400), (405, 402, 403, 404), (404, 403, 401, 406), (411, 408, 409, 410), (410, 409, 407, 412), (78, 77, 414, 415), (90, 82, 417, 418), (120, 503, 437, 436), (77, 91, 419, 414), (421, 118, 499, 502), (91, 90, 418, 419), (82, 81, 416, 417), (428, 421, 502, 429), (429, 502, 501, 119), (417, 416, 424, 425), (418, 417, 425, 426), (414, 419, 427, 422), (419, 418, 426, 427), (415, 414, 422, 423), (502, 499, 500, 501), (425, 424, 432, 433), (426, 425, 433, 434), (422, 427, 435, 430), (427, 426, 434, 435), (423, 422, 430, 431), (503, 498, 420, 437), (439, 438, 440, 441), (445, 442, 443, 444), (448, 449, 451, 450), (447, 446, 450, 451), (455, 452, 453, 454), (458, 459, 461, 460), (457, 456, 460, 461), (465, 462, 463, 464), (468, 469, 471, 470), (467, 466, 470, 471), (475, 472, 473, 474), (478, 479, 481, 480), (477, 476, 480, 481), (485, 482, 483, 484), (489, 486, 487, 488), (493, 490, 491, 492), (497, 494, 495, 496)])
me_plane.polygons.foreach_set('material_index', [0, 0, 0, 0, 0, 4, 4, 0, 0, 0, 0, 0, 0, 0, 0, 0, 0, 0, 3, 0, 0, 0, 0, 0, 0, 0, 0, 0, 0, 4, 0, 0, 0, 0, 0, 0, 0, 0, 0, 0, 0, 4, 0, 2, 2, 2, 2, 2, 2, 2, 2, 2, 2, 2, 2, 2, 2, 2, 0, 0, 0, 0, 0, 0, 0, 0, 0, 0, 0, 0, 0, 0, 0, 0, 0, 0, 0, 0, 0, 0, 0, 0, 0, 0, 0, 0, 0, 0, 0, 0, 0, 0, 0, 0, 0, 0, 0, 0, 0, 0, 0, 0, 0, 0, 0, 0, 0, 0, 0, 0, 0, 0, 0, 0, 0, 0, 0, 0, 0, 0, 0, 0, 0, 0, 3, 0, 3, 0, 3, 0, 0, 3, 0, 3, 0, 3, 0, 0, 0, 3, 0, 0, 0, 0, 0, 0, 0, 0, 0, 0, 0, 0, 0, 0, 0, 0, 0, 0, 3, 3, 3, 3, 3, 3, 3, 3, 3, 3, 3, 3, 3, 3, 3, 3, 0, 3, 3, 0, 3, 3, 0, 3, 3, 0, 3, 0, 3, 0, 0, 3, 0, 0, 0, 0, 0, 0, 0, 0, 0, 0, 4, 4, 4, 4, 4, 4, 4, 4, 4, 4, 4, 4, 0, 0, 0, 0, 1, 1, 1, 1, 4, 4, 4, 4, 3, 3, 3, 0, 3, 0, 3, 3, 0, 0, 0, 3, 3, 0, 0, 0, 2, 3, 0, 0, 0, 2, 3, 3, 0, 0, 2, 3, 3, 2, 3, 3, 2, 3, 3, 2, 3, 3, 2, 3, 3, 2, 3, 3, 2, 3, 3, 2, 3, 3, 2, 3, 3, 2, 3, 3, 0, 0, 0, 0, 0, 0, 0, 0, 0, 0, 0, 0, 0, 0, 0, 0, 0, 0, 0, 0, 0, 0, 0, 0, 0, 0, 0, 0, 0, 0, 0, 0, 2, 3, 3, 2, 3, 3, 2, 3, 3, 2, 3, 3, 0, 0, 0, 0])
_uv = me_plane.uv_layers.new(name='UVMap')
_uv.uv.foreach_set('vector', [0.0, -0.01098, 0.0, -0.01098, 0.0, -0.01098, 0.0, -0.01098, 0.0, -0.01098, 0.0, -0.01098, 0.0, -0.01098, 0.0, -0.01098, 0.0, -0.01098, 0.0, -0.01098, 0.0, -0.01098, 0.0, -0.01098, 0.0, -0.01098, 0.0, -0.01098, 0.0, -0.01098, 0.0, -0.01098, 0.0, -0.01098, 0.0, -0.01098, 0.0, -0.01098, 0.0, -0.01098, -1.037, -2.049, -2.049, -2.049, -2.049, -1.037, -1.037, -1.037, -1.037, -1.027, -2.049, -1.027, -2.049, -0.0159, -1.037, -0.0159, 0.0, -0.01098, 0.0, -0.01098, 0.0, -0.01098, 0.0, -0.01098, 0.0, -0.01098, 0.0, -0.01098, 0.0, -0.01098, 0.0, -0.01098, 0.0, -0.01098, 0.0, -0.01098, 0.0, -0.01098, 0.0, -0.01098, 0.0, -0.01098, 0.0, -0.01098, 0.0, -0.01098, 0.0, -0.01098, 0.0, -0.01098, 0.0, -0.01098, 0.0, -0.01098, 0.0, -0.01098, 0.0, -0.01098, 0.0, -0.01098, 0.0, -0.01098, 0.0, -0.01098, 0.0, -0.01098, 0.0, -0.01098, 0.0, -0.01098, 0.0, -0.01098, 0.0, -0.01098, 0.0, -0.01098, 0.0, -0.01098, 0.0, -0.01098, 0.0, -0.01098, 0.0, -0.01098, 0.0, -0.01098, 0.0, -0.01098, 0.0, -0.01098, 0.0, -0.01098, 0.0, -0.01098, 0.0, -0.01098, 0.0, -0.01098, 0.0, -0.01098, 0.0, -0.01098, 0.0, -0.01098, 0.4803, 0.3115, 0.4803, 0.2062, 0.4803, 0.2062, 0.4803, 0.3115, 0.0, -0.01098, 0.0, -0.01098, 0.0, -0.01098, 0.0, -0.01098, 0.0, -0.01098, 0.0, -0.01098, 0.0, -0.01098, 0.0, -0.01098, 0.0, -0.01098, 0.0, -0.01098, 0.0, -0.01098, 0.0, -0.01098, 0.0, -0.01098, 0.0, -0.01098, 0.0, -0.01098, 0.0, -0.01098, 0.0, -0.01098, 0.0, -0.01098, 0.0, -0.01098, 0.0, -0.01098, 0.0, -0.01098, 0.0, -0.01098, 0.0, -0.01098, 0.0, -0.01098, 0.0, -0.01098, 0.0, -0.01098, 0.0, -0.01098, 0.0, -0.01098, 0.0, -0.01098, 0.0, -0.01098, 0.0, -0.01098, 0.0, -0.01098, 0.0, -0.01098, 0.0, -0.01098, 0.0, -0.01098, 0.0, -0.01098, 0.0, -0.01098, 0.0, -0.01098, 0.0, -0.01098, 0.0, -0.01098, -0.0159, -2.049, -1.027, -2.049, -1.027, -1.037, -0.0159, -1.037, 0.0, -0.01098, 0.0, -0.01098, 0.0, -0.01098, 0.0, -0.01098, 0.0, -0.01098, 0.0, -0.01098, 0.0, -0.01098, 0.0, -0.01098, 0.0, -0.01098, 0.0, -0.01098, 0.0, -0.01098, 0.0, -0.01098, 0.0, -0.01098, 0.0, -0.01098, 0.0, -0.01098, 0.0, -0.01098, 0.0, -0.01098, 0.0, -0.01098, 0.0, -0.01098, 0.0, -0.01098, 0.0, -0.01098, 0.0, -0.01098, 0.0, -0.01098, 0.0, -0.01098, 0.0, -0.01098, 0.0, -0.01098, 0.0, -0.01098, 0.0, -0.01098, 0.0, -0.01098, 0.0, -0.01098, 0.0, -0.01098, 0.0, -0.01098, 0.0, -0.01098, 0.0, -0.01098, 0.0, -0.01098, 0.0, -0.01098, 0.0, -0.01098, 0.0, -0.01098, 0.0, -0.01098, 0.0, -0.01098, 0.0, -0.01098, 0.0, -0.01098, 0.0, -0.01098, 0.0, -0.01098, -0.0159, -1.027, -1.027, -1.027, -1.027, -0.0159, -0.0159, -0.0159, 0.0, -0.01098, 0.0, -0.01098, 0.0, -0.01098, 0.0, -0.01098, -5.625, 0.006363, -7.82, 0.006363, -7.82, 2.201, -5.625, 2.201, -5.625, 2.219, -7.82, 2.219, -7.82, 4.414, -5.625, 4.414, -3.412, 0.006363, -5.607, 0.006363, -5.607, 2.201, -3.412, 2.201, -3.412, 2.219, -5.607, 2.219, -5.607, 4.414, -3.412, 4.414, -5.625, 4.432, -7.82, 4.432, -7.82, 6.626, -5.625, 6.626, -1.199, 0.006363, -3.394, 0.006363, -3.394, 2.201, -1.199, 2.201, -1.199, 2.219, -3.394, 2.219, -3.394, 4.414, -1.199, 4.414, -3.412, 4.432, -5.607, 4.432, -5.607, 6.626, -3.412, 6.626, -1.199, 4.432, -3.394, 4.432, -3.394, 6.626, -1.199, 6.626, -5.625, 6.644, -7.82, 6.644, -7.82, 8.839, -5.625, 8.839, 0.004932, -0.9175, 1.16, -0.1471, 1.931, 1.008, 0.004932, 1.008, 1.013, 0.006363, -1.182, 0.006363, -1.182, 2.201, 1.013, 2.201, -3.412, 6.644, -5.607, 6.644, -5.607, 8.839, -3.412, 8.839, 1.013, 2.219, -1.182, 2.219, -1.182, 4.414, 1.013, 4.414, -1.199, 6.644, -3.394, 6.644, -3.394, 8.839, -1.199, 8.839, 0.0, -0.01098, 0.0, -0.01098, 0.0, -0.01098, 0.0, -0.01098, 0.0, -0.01098, 0.0, -0.01098, 0.0, -0.01098, 0.0, -0.01098, 0.0, -0.01098, 0.0, -0.01098, 0.0, -0.01098, 0.0, -0.01098, 0.0, -0.01098, 0.0, -0.01098, 0.0, -0.01098, 0.0, -0.01098, 0.0, -0.01098, 0.0, -0.01098, 0.0, -0.01098, 0.0, -0.01098, 0.0, -0.01098, 0.0, -0.01098, 0.0, -0.01098, 0.0, -0.01098, 0.0, -0.01098, 0.0, -0.01098, 0.0, -0.01098, 0.0, -0.01098, 0.0, -0.01098, 0.0, -0.01098, 0.0, -0.01098, 0.0, -0.01098, 0.0, -0.01098, 0.0, -0.01098, 0.0, -0.01098, 0.0, -0.01098, 0.0, -0.01098, 0.0, -0.01098, 0.0, -0.01098, 0.0, -0.01098, 0.0, -0.01098, 0.0, -0.01098, 0.0, -0.01098, 0.0, -0.01098, 0.0, -0.01098, 0.0, -0.01098, 0.0, -0.01098, 0.0, -0.01098, 0.0, -0.01098, 0.0, -0.01098, 0.0, -0.01098, 0.0, -0.01098, 0.0, -0.01098, 0.0, -0.01098, 0.0, -0.01098, 0.0, -0.01098, 0.0, -0.01098, 0.0, -0.01098, 0.0, -0.01098, 0.0, -0.01098, 0.0, -0.01098, 0.0, -0.01098, 0.0, -0.01098, 0.0, -0.01098, 0.0, -0.01098, 0.0, -0.01098, 0.0, -0.01098, 0.0, -0.01098, 0.199, -0.002848, 0.001001, -0.002848, 0.001001, 0.1224, 0.199, 0.1224, 0.199, -0.00303, 0.001001, -0.00303, 0.001001, 0.1222, 0.199, 0.1222, 0.399, -0.002848, 0.201, -0.002848, 0.201, 0.1224, 0.399, 0.1224, 0.801, 0.1224, 0.801, -0.002848, 0.801, -0.002848, 0.801, 0.1224, 0.6704, 0.2422, 0.8362, 0.2422, 0.8362, 0.3719, 0.6704, 0.3719, 0.399, -0.00303, 0.201, -0.00303, 0.201, 0.1222, 0.399, 0.1222, 0.199, -0.003212, 0.001001, -0.003212, 0.001001, 0.122, 0.199, 0.122, 0.6704, 0.7608, 0.8362, 0.7608, 0.8362, 0.8904, 0.6704, 0.8904, 0.6704, 0.5015, 0.8362, 0.5015, 0.8362, 0.6312, 0.6704, 0.6312, 0.599, -0.002848, 0.401, -0.002848, 0.401, 0.1224, 0.599, 0.1224, 0.509, 0.5154, 0.6707, 0.5154, 0.6707, 0.6976, 0.509, 0.6976, 0.6707, 0.5154, 0.8323, 0.5154, 0.8323, 0.6976, 0.6707, 0.6976, 0.509, 0.3206, 0.6707, 0.3206, 0.6707, 0.5154, 0.509, 0.5154, 0.6707, 0.3206, 0.8323, 0.3206, 0.8323, 0.5154, 0.6707, 0.5154, 0.199, -0.003394, 0.001001, -0.003394, 0.001001, 0.1219, 0.199, 0.1219, 0.799, -0.002848, 0.601, -0.002848, 0.601, 0.1224, 0.799, 0.1224, 0.6707, 0.1466, 0.8323, 0.1466, 0.8323, 0.3206, 0.6707, 0.3206, 0.799, -0.00303, 0.601, -0.00303, 0.601, 0.1222, 0.799, 0.1222, 0.599, -0.003394, 0.401, -0.003394, 0.401, 0.1219, 0.599, 0.1219, 0.509, 0.1466, 0.6707, 0.1466, 0.6707, 0.3206, 0.509, 0.3206, 0.8362, 0.5015, 1.002, 0.5015, 1.002, 0.6312, 0.8362, 0.6312, 0.8362, 0.3719, 1.002, 0.3719, 1.002, 0.5015, 0.8362, 0.5015, 0.799, -0.003212, 0.601, -0.003212, 0.601, 0.122, 0.799, 0.122, 0.5045, 0.5015, 0.6704, 0.5015, 0.6704, 0.6312, 0.5045, 0.6312, 0.5045, 0.3719, 0.6704, 0.3719, 0.6704, 0.5015, 0.5045, 0.5015, 0.6704, 0.3719, 0.8362, 0.3719, 0.8362, 0.5015, 0.6704, 0.5015, 0.5045, 0.7608, 0.6704, 0.7608, 0.6704, 0.8904, 0.5045, 0.8904, 0.5045, 0.6312, 0.6704, 0.6312, 0.6704, 0.7608, 0.5045, 0.7608, 0.6704, 0.6312, 0.8362, 0.6312, 0.8362, 0.7608, 0.6704, 0.7608, 0.799, -0.003394, 0.601, -0.003394, 0.601, 0.1219, 0.799, 0.1219, 0.199, -0.005361, 0.001001, -0.005361, 0.001001, 0.1199, 0.199, 0.1199, 0.5045, 0.2422, 0.6704, 0.2422, 0.6704, 0.3719, 0.5045, 0.3719, 0.5045, 0.1126, 0.6704, 0.1126, 0.6704, 0.2422, 0.5045, 0.2422, 0.6704, 0.1126, 0.8362, 0.1126, 0.8362, 0.2422, 0.6704, 0.2422, 0.0, -0.01098, 0.0, -0.01098, 0.0, -0.01098, 0.0, -0.01098, 0.999, -0.002848, 0.801, -0.002848, 0.801, 0.1224, 0.999, 0.1224, 0.999, -0.00303, 0.801, -0.00303, 0.801, 0.1222, 0.999, 0.1222, 0.399, -0.005361, 0.201, -0.005361, 0.201, 0.1199, 0.399, 0.1199, 0.201, 0.1199, 0.201, -0.005361, 0.201, -0.005361, 0.201, 0.1199, 0.599, -0.005361, 0.401, -0.005361, 0.401, 0.1199, 0.599, 0.1199, 0.201, -0.002848, 0.399, -0.002848, 0.399, -0.002848, 0.201, -0.002848, 0.8362, 0.2422, 1.002, 0.2422, 1.002, 0.3719, 0.8362, 0.3719, 0.8362, 0.1126, 1.002, 0.1126, 1.002, 0.2422, 0.8362, 0.2422, 0.999, -0.003212, 0.801, -0.003212, 0.801, 0.122, 0.999, 0.122, 0.8362, 0.7608, 1.002, 0.7608, 1.002, 0.8904, 0.8362, 0.8904, 0.8362, 0.6312, 1.002, 0.6312, 1.002, 0.7608, 0.8362, 0.7608, 0.999, -0.003394, 0.801, -0.003394, 0.801, 0.1219, 0.999, 0.1219, 0.6704, 0.6312, 0.8362, 0.6312, 0.8362, 0.7608, 0.6704, 0.7608, 0.5045, 0.6312, 0.6704, 0.6312, 0.6704, 0.7608, 0.5045, 0.7608, 0.7542, 0.2075, 0.4796, 0.2075, 0.4796, 0.3129, 0.7542, 0.3129, 0.0, -0.01098, 0.0, -0.01098, 0.0, -0.01098, 0.0, -0.01098, 0.752, 0.2016, 0.4855, 0.2016, 0.4855, 0.3173, 0.752, 0.3173, 0.0, -0.01098, 0.0, -0.01098, 0.0, -0.01098, 0.0, -0.01098, 0.7556, 0.2049, 0.481, 0.2049, 0.481, 0.3102, 0.7556, 0.3102, 0.0, -0.01098, 0.0, -0.01098, 0.0, -0.01098, 0.0, -0.01098, 0.0, -0.01098, 0.0, -0.01098, 0.0, -0.01098, 0.0, -0.01098, 0.749, 0.2001, 0.4825, 0.2001, 0.4825, 0.3158, 0.749, 0.3158, 0.0, -0.01098, 0.0, -0.01098, 0.0, -0.01098, 0.0, -0.01098, 0.7556, 0.2075, 0.481, 0.2075, 0.481, 0.3129, 0.7556, 0.3129, 0.0, -0.01098, 0.0, -0.01098, 0.0, -0.01098, 0.0, -0.01098, 0.749, 0.2005, 0.4825, 0.2005, 0.4825, 0.3162, 0.749, 0.3162, 0.0, -0.01098, 0.0, -0.01098, 0.0, -0.01098, 0.0, -0.01098, 0.0, -0.01098, 0.0, -0.01098, 0.0, -0.01098, 0.0, -0.01098, 0.0, -0.01098, 0.0, -0.01098, 0.0, -0.01098, 0.0, -0.01098, 0.7519, 0.2062, 0.4773, 0.2062, 0.4773, 0.3116, 0.7519, 0.3116, 0.0, -0.01098, 0.0, -0.01098, 0.0, -0.01098, 0.0, -0.01098, 0.0, -0.01098, 0.0, -0.01098, 0.0, -0.01098, 0.0, -0.01098, 0.0, -0.01098, 0.0, -0.01098, 0.0, -0.01098, 0.0, -0.01098, 0.0, -0.01098, 0.0, -0.01098, 0.0, -0.01098, 0.0, -0.01098, 0.0, -0.01098, 0.0, -0.01098, 0.0, -0.01098, 0.0, -0.01098, 0.0, -0.01098, 0.0, -0.01098, 0.0, -0.01098, 0.0, -0.01098, 0.0, -0.01098, 0.0, -0.01098, 0.0, -0.01098, 0.0, -0.01098, 0.0, -0.01098, 0.0, -0.01098, 0.0, -0.01098, 0.0, -0.01098, 0.0, -0.01098, 0.0, -0.01098, 0.0, -0.01098, 0.0, -0.01098, 0.0, -0.01098, 0.0, -0.01098, 0.0, -0.01098, 0.0, -0.01098, 0.0, -0.01098, 0.0, -0.01098, 0.0, -0.01098, 0.0, -0.01098, 0.0, -0.01098, 0.0, -0.01098, 0.0, -0.01098, 0.0, -0.01098, 0.0, -0.01098, 0.0, -0.01098, 0.0, -0.01098, 0.0, -0.01098, 0.0, -0.01098, 0.0, -0.01098, 0.0, -0.01098, 0.0, -0.01098, 0.0, -0.01098, 0.0, -0.01098, 0.0, -0.01098, 0.0, -0.01098, 0.0, -0.01098, 0.0, -0.01098, 0.0, -0.01098, 0.0, -0.01098, 0.0, -0.01098, 0.0, -0.01098, 0.0, -0.01098, 0.0, -0.01098, 0.0, -0.01098, 0.0, -0.01098, 0.0, -0.01098, 0.0, -0.01098, 0.7376, 0.2063, 0.5243, 0.2063, 0.5243, 0.3083, 0.7376, 0.3083, 0.7401, 0.207, 0.5268, 0.207, 0.5268, 0.309, 0.7401, 0.309, 0.6232, 0.2096, 0.7768, 0.2096, 0.7768, 0.3137, 0.6232, 0.3137, 0.7413, 0.2063, 0.528, 0.2063, 0.528, 0.3083, 0.7413, 0.3083, 0.7388, 0.2084, 0.5255, 0.2084, 0.5255, 0.3104, 0.7388, 0.3104, 0.7401, 0.2076, 0.5268, 0.2076, 0.5268, 0.3096, 0.7401, 0.3096, 0.7376, 0.2077, 0.5243, 0.2077, 0.5243, 0.3097, 0.7376, 0.3097, 0.74, 0.207, 0.5267, 0.207, 0.5267, 0.309, 0.74, 0.309, 0.7364, 0.2076, 0.5231, 0.2076, 0.5231, 0.3096, 0.7364, 0.3096, 0.74, 0.2063, 0.5267, 0.2063, 0.5267, 0.3083, 0.74, 0.3083, 0.6246, 0.21, 0.7811, 0.21, 0.7811, 0.3062, 0.6246, 0.3062, 0.7376, 0.2083, 0.5243, 0.2083, 0.5243, 0.3103, 0.7376, 0.3103, 0.7412, 0.2077, 0.5279, 0.2077, 0.5279, 0.3097, 0.7412, 0.3097, 0.7413, 0.2083, 0.528, 0.2083, 0.528, 0.3103, 0.7413, 0.3103, 0.7412, 0.207, 0.5279, 0.207, 0.5279, 0.309, 0.7412, 0.309, 0.74, 0.2083, 0.5267, 0.2083, 0.5267, 0.3103, 0.74, 0.3103, 0.0, -0.01098, 0.0, -0.01098, 0.0, -0.01098, 0.0, -0.01098, 0.7505, 0.2013, 0.484, 0.2013, 0.484, 0.317, 0.7505, 0.317, 0.7801, 0.3038, 0.6199, 0.3038, 0.6257, 0.2147, 0.7858, 0.2147, 0.0, -0.01098, 0.0, -0.01098, 0.0, -0.01098, 0.0, -0.01098, 0.7549, 0.2062, 0.4803, 0.2062, 0.4803, 0.3115, 0.7549, 0.3115, 0.7528, 0.1993, 0.4863, 0.1993, 0.4863, 0.315, 0.7528, 0.315, 0.0, -0.01098, 0.0, -0.01098, 0.0, -0.01098, 0.0, -0.01098, 0.7845, 0.2984, 0.6213, 0.2984, 0.6155, 0.2134, 0.7787, 0.2134, 0.7556, 0.2075, 0.481, 0.2075, 0.481, 0.3128, 0.7556, 0.3128, 0.0, -0.01098, 0.0, -0.01098, 0.0, -0.01098, 0.0, -0.01098, 0.749, 0.1996, 0.4825, 0.1996, 0.4825, 0.3154, 0.749, 0.3154, 0.0, -0.01098, 0.0, -0.01098, 0.0, -0.01098, 0.0, -0.01098, 0.7512, 0.2062, 0.4766, 0.2062, 0.4766, 0.3116, 0.7512, 0.3116, 0.0, -0.01098, 0.0, -0.01098, 0.0, -0.01098, 0.0, -0.01098, 0.0, -0.01098, 0.0, -0.01098, 0.0, -0.01098, 0.0, -0.01098, 0.752, 0.2001, 0.4855, 0.2001, 0.4855, 0.3158, 0.752, 0.3158, 0.0, -0.01098, 0.0, -0.01098, 0.0, -0.01098, 0.0, -0.01098, 0.0, -0.01098, 0.0, -0.01098, 0.0, -0.01098, 0.0, -0.01098, 0.0, -0.01098, 0.0, -0.01098, 0.0, -0.01098, 0.0, -0.01098, 0.0, -0.01098, 0.0, -0.01098, 0.0, -0.01098, 0.0, -0.01098, 0.0, -0.01098, 0.0, -0.01098, 0.0, -0.01098, 0.0, -0.01098, 0.0, -0.01098, 0.0, -0.01098, 0.0, -0.01098, 0.0, -0.01098, 0.401, -0.005361, 0.599, -0.005361, 0.599, -0.005361, 0.401, -0.005361, 0.0, -0.01098, 0.0, -0.01098, 0.0, -0.01098, 0.0, -0.01098, 0.0, -0.01098, 0.0, -0.01098, 0.0, -0.01098, 0.0, -0.01098, 0.0, -0.01098, 0.0, -0.01098, 0.0, -0.01098, 0.0, -0.01098, -1.037, -0.005673, -2.049, -0.005673, -2.049, 1.006, -1.037, 1.006, 1.006, -2.049, -0.005673, -2.049, -0.005673, -1.037, 1.006, -1.037, 1.006, -1.027, -0.005673, -1.027, -0.005673, -0.0159, 1.006, -0.0159, -0.0159, -0.005673, -1.027, -0.005673, -1.027, 1.006, -0.0159, 1.006, 1.006, -0.005673, -0.005673, -0.005673, -0.005673, 1.006, 1.006, 1.006, -1.037, 1.016, -2.049, 1.016, -2.049, 2.027, -1.037, 2.027, 2.027, -2.049, 1.016, -2.049, 1.016, -1.037, 2.027, -1.037, -0.0159, 1.016, -1.027, 1.016, -1.027, 2.027, -0.0159, 2.027, 2.027, -1.027, 1.016, -1.027, 1.016, -0.0159, 2.027, -0.0159, 1.006, 1.016, -0.005673, 1.016, -0.005673, 2.027, 1.006, 2.027, 2.027, -0.005673, 1.016, -0.005673, 1.016, 1.006, 2.027, 1.006, 2.027, 1.016, 1.016, 1.016, 1.016, 2.027, 2.027, 2.027, 0.0, -0.01098, 0.0, -0.01098, 0.0, -0.01098, 0.0, -0.01098, 0.0, -0.01098, 0.0, -0.01098, 0.0, -0.01098, 0.0, -0.01098, 0.0, -0.01098, 0.0, -0.01098, 0.0, -0.01098, 0.0, -0.01098, 0.0, -0.01098, 0.0, -0.01098, 0.0, -0.01098, 0.0, -0.01098, 1.002, -0.0004818, 0.005133, -0.0004818, 0.005133, 0.9967, 1.002, 0.9967, 0.001124, -1.002, -0.9961, -1.002, -0.9961, -0.004491, 0.001124, -0.004491, 0.001124, -0.0004818, -0.9961, -0.0004818, -0.9961, 0.9967, 0.001124, 0.9967, 1.002, -1.002, 0.005133, -1.002, 0.005133, -0.004491, 1.002, -0.004491, -1.037, 2.037, -2.049, 2.037, -2.049, 3.049, -1.037, 3.049, 3.049, -2.049, 2.037, -2.049, 2.037, -1.037, 3.049, -1.037, 3.049, -1.027, 2.037, -1.027, 2.037, -0.0159, 3.049, -0.0159, -0.0159, 2.037, -1.027, 2.037, -1.027, 3.049, -0.0159, 3.049, 0.481, 0.3102, 0.7556, 0.3102, 0.7556, 0.3102, 0.481, 0.3102, 0.7556, 0.2049, 0.481, 0.2049, 0.481, 0.2049, 0.7556, 0.2049, 0.4773, 0.3116, 0.7519, 0.3116, 0.7519, 0.3116, 0.4773, 0.3116, 0.0, -0.01098, 0.0, -0.01098, 0.0, -0.01098, 0.0, -0.01098, 0.528, 0.3103, 0.7413, 0.3103, 0.7413, 0.3103, 0.528, 0.3103, 0.0, -0.01098, 0.0, -0.01098, 0.0, -0.01098, 0.0, -0.01098, 0.7412, 0.2077, 0.5279, 0.2077, 0.5279, 0.2077, 0.7412, 0.2077, 0.7413, 0.2063, 0.528, 0.2063, 0.528, 0.2063, 0.7413, 0.2063, 0.0, -0.01098, 0.0, -0.01098, 0.0, -0.01098, 0.0, -0.01098, 0.0, -0.01098, 0.0, -0.01098, 0.0, -0.01098, 0.0, -0.01098, 0.0, -0.01098, 0.0, -0.01098, 0.0, -0.01098, 0.0, -0.01098, 0.7364, 0.2076, 0.5231, 0.2076, 0.5231, 0.2076, 0.7364, 0.2076, 0.74, 0.207, 0.5267, 0.207, 0.5267, 0.207, 0.74, 0.207, 0.0, -0.01098, 0.0, -0.01098, 0.0, -0.01098, 0.0, -0.01098, 0.0, -0.01098, 0.0, -0.01098, 0.0, -0.01098, 0.0, -0.01098, 0.0, 0.0, 0.0, -0.01098, 0.0, -0.01098, 0.0, 0.0, -3.412, 4.432, -3.412, 6.626, -3.412, 6.626, -3.412, 4.432, 0.7364, 0.2076, 0.7364, 0.3096, 0.7364, 0.3096, 0.7364, 0.2076, 0.0, -0.01098, 0.0, -0.01098, 0.0, -0.01098, 0.0, -0.01098, 0.0, -0.01098, 0.0, -0.01098, 0.0, -0.01098, 0.0, -0.01098, 0.0, -0.01098, 0.0, -0.01098, 0.0, -0.01098, 0.0, -0.01098, -3.412, 4.432, -5.607, 4.432, -5.607, 6.626, -3.412, 6.626, 0.7364, 0.2076, 0.5231, 0.2076, 0.5231, 0.3096, 0.7364, 0.3096, 0.7549, 0.2062, 0.4803, 0.2062, 0.4803, 0.3115, 0.7549, 0.3115, 0.0, -0.01098, 0.0, -0.01098, 0.0, -0.01098, 0.0, -0.01098, 0.0, -0.01098, 0.0, -0.01098, 0.0, -0.01098, 0.0, -0.01098, -3.412, 6.644, -5.607, 6.644, -5.607, 8.839, -3.412, 8.839, 0.7376, 0.2077, 0.5243, 0.2077, 0.5243, 0.3097, 0.7376, 0.3097, 0.7512, 0.2062, 0.4766, 0.2062, 0.4766, 0.3116, 0.7512, 0.3116, -3.412, 6.644, -5.607, 6.644, -5.607, 8.839, -3.412, 8.839, 0.7376, 0.2077, 0.5243, 0.2077, 0.5243, 0.3097, 0.7376, 0.3097, 0.7512, 0.2062, 0.4766, 0.2062, 0.4766, 0.3116, 0.7512, 0.3116, -3.412, 6.644, -5.607, 6.644, -5.607, 8.839, -3.412, 8.839, 0.7376, 0.2077, 0.5243, 0.2077, 0.5243, 0.3097, 0.7376, 0.3097, 0.7512, 0.2062, 0.4766, 0.2062, 0.4766, 0.3116, 0.7512, 0.3116, -5.625, 0.006363, -7.82, 0.006363, -7.82, 2.201, -5.625, 2.201, 0.7376, 0.2063, 0.5243, 0.2063, 0.5243, 0.3083, 0.7376, 0.3083, 0.7528, 0.1993, 0.4863, 0.1993, 0.4863, 0.315, 0.7528, 0.315, -5.625, 0.006363, -7.82, 0.006363, -7.82, 2.201, -5.625, 2.201, 0.7376, 0.2063, 0.5243, 0.2063, 0.5243, 0.3083, 0.7376, 0.3083, 0.7528, 0.1993, 0.4863, 0.1993, 0.4863, 0.315, 0.7528, 0.315, -5.625, 0.006363, -7.82, 0.006363, -7.82, 2.201, -5.625, 2.201, 0.7376, 0.2063, 0.5243, 0.2063, 0.5243, 0.3083, 0.7376, 0.3083, 0.7528, 0.1993, 0.4863, 0.1993, 0.4863, 0.315, 0.7528, 0.315, -5.625, 0.006363, -7.82, 0.006363, -7.82, 2.201, -5.625, 2.201, 0.7376, 0.2063, 0.5243, 0.2063, 0.5243, 0.3083, 0.7376, 0.3083, 0.7528, 0.1993, 0.4863, 0.1993, 0.4863, 0.315, 0.7528, 0.315, -5.625, 0.006363, -7.82, 0.006363, -7.82, 2.201, -5.625, 2.201, 0.7376, 0.2063, 0.5243, 0.2063, 0.5243, 0.3083, 0.7376, 0.3083, 0.7528, 0.1993, 0.4863, 0.1993, 0.4863, 0.315, 0.7528, 0.315, -3.412, 6.644, -5.607, 6.644, -5.607, 8.839, -3.412, 8.839, 0.7376, 0.2077, 0.5243, 0.2077, 0.5243, 0.3097, 0.7376, 0.3097, 0.7512, 0.2062, 0.4766, 0.2062, 0.4766, 0.3116, 0.7512, 0.3116, -3.412, 6.644, -5.607, 6.644, -5.607, 8.839, -3.412, 8.839, 0.7376, 0.2077, 0.5243, 0.2077, 0.5243, 0.3097, 0.7376, 0.3097, 0.7512, 0.2062, 0.4766, 0.2062, 0.4766, 0.3116, 0.7512, 0.3116, 0.199, -0.003212, 0.001001, -0.003212, 0.001001, 0.122, 0.199, 0.122, 0.999, -0.003212, 0.801, -0.003212, 0.801, 0.122, 0.999, 0.122, 0.199, -0.003212, 0.001001, -0.003212, 0.001001, 0.122, 0.199, 0.122, 0.999, -0.003212, 0.801, -0.003212, 0.801, 0.122, 0.999, 0.122, 0.199, -0.003212, 0.001001, -0.003212, 0.001001, 0.122, 0.199, 0.122, 0.999, -0.003212, 0.801, -0.003212, 0.801, 0.122, 0.999, 0.122, 0.199, -0.003212, 0.001001, -0.003212, 0.001001, 0.122, 0.199, 0.122, 0.999, -0.003212, 0.801, -0.003212, 0.801, 0.122, 0.999, 0.122, 0.199, -0.003212, 0.001001, -0.003212, 0.001001, 0.122, 0.199, 0.122, 0.999, -0.003212, 0.801, -0.003212, 0.801, 0.122, 0.999, 0.122, 0.509, 0.1466, 0.6707, 0.1466, 0.6707, 0.3206, 0.509, 0.3206, 0.1657, 0.02116, 0.001001, 0.02116, 0.001001, 0.1175, 0.1657, 0.1175, 0.5045, 0.7608, 0.6704, 0.7608, 0.6704, 0.8904, 0.5045, 0.8904, 0.6707, 0.1466, 0.8323, 0.1466, 0.8323, 0.3206, 0.6707, 0.3206, 0.6704, 0.3719, 0.8362, 0.3719, 0.8362, 0.5015, 0.6704, 0.5015, 0.8323, 0.1466, 0.9939, 0.1466, 0.9939, 0.3206, 0.8323, 0.3206, 0.499, 0.02116, 0.3343, 0.02116, 0.3343, 0.1175, 0.499, 0.1175, 0.5045, 0.3719, 0.6704, 0.3719, 0.6704, 0.5015, 0.5045, 0.5015, 0.5045, 0.5015, 0.6704, 0.5015, 0.6704, 0.6312, 0.5045, 0.6312, 0.1657, 0.01949, 0.001001, 0.01949, 0.001001, 0.1158, 0.1657, 0.1158, 0.6657, 0.02044, 0.501, 0.02044, 0.501, 0.1168, 0.6657, 0.1168, 0.6707, 0.3206, 0.8323, 0.3206, 0.8323, 0.5154, 0.6707, 0.5154, 0.8323, 0.3206, 0.9939, 0.3206, 0.9939, 0.5154, 0.8323, 0.5154, 0.509, 0.3206, 0.6707, 0.3206, 0.6707, 0.5154, 0.509, 0.5154, 0.6704, 0.5015, 0.8362, 0.5015, 0.8362, 0.6312, 0.6704, 0.6312, 0.6657, 0.01949, 0.501, 0.01949, 0.501, 0.1158, 0.6657, 0.1158, 0.1657, 0.0202, 0.001001, 0.0202, 0.001001, 0.1165, 0.1657, 0.1165, 0.6707, 0.5154, 0.8323, 0.5154, 0.8323, 0.6976, 0.6707, 0.6976, 0.8323, 0.5154, 0.9939, 0.5154, 0.9939, 0.6976, 0.8323, 0.6976, 0.509, 0.5154, 0.6707, 0.5154, 0.6707, 0.6976, 0.509, 0.6976, 0.6704, 0.7608, 0.8362, 0.7608, 0.8362, 0.8904, 0.6704, 0.8904, 0.8323, 0.01877, 0.6677, 0.01877, 0.6677, 0.1151, 0.8323, 0.1151, -5.625, 0.006363, -7.82, 0.006363, -7.82, 2.201, -5.625, 2.201, 0.7376, 0.2063, 0.5243, 0.2063, 0.5243, 0.3083, 0.7376, 0.3083, 0.7528, 0.1993, 0.4863, 0.1993, 0.4863, 0.315, 0.7528, 0.315, -5.625, 0.006363, -7.82, 0.006363, -7.82, 2.201, -5.625, 2.201, 0.7376, 0.2063, 0.5243, 0.2063, 0.5243, 0.3083, 0.7376, 0.3083, 0.7528, 0.1993, 0.4863, 0.1993, 0.4863, 0.315, 0.7528, 0.315, -5.625, 0.006363, -7.82, 0.006363, -7.82, 2.201, -5.625, 2.201, 0.7376, 0.2063, 0.5243, 0.2063, 0.5243, 0.3083, 0.7376, 0.3083, 0.7528, 0.1993, 0.4863, 0.1993, 0.4863, 0.315, 0.7528, 0.315, -5.625, 0.006363, -7.82, 0.006363, -7.82, 2.201, -5.625, 2.201, 0.7376, 0.2063, 0.5243, 0.2063, 0.5243, 0.3083, 0.7376, 0.3083, 0.7528, 0.1993, 0.4863, 0.1993, 0.4863, 0.315, 0.7528, 0.315, 0.8323, 0.01949, 0.6677, 0.01949, 0.6677, 0.1158, 0.8323, 0.1158, 0.6657, 0.0202, 0.501, 0.0202, 0.501, 0.1165, 0.6657, 0.1165, 0.8323, 0.0202, 0.6677, 0.0202, 0.6677, 0.1165, 0.8323, 0.1165, 0.999, 0.02044, 0.8343, 0.02044, 0.8343, 0.1168, 0.999, 0.1168])
me_plane.materials.append(mat_material_001)
me_plane.materials.append(mat_material_002)
me_plane.materials.append(mat_material_003)
me_plane.materials.append(mat_material_004)
me_plane.materials.append(mat_material_005)
me_plane.materials.append(mat_material)
me_plane.use_remesh_preserve_volume = False
me_plane.use_remesh_preserve_attributes = False
me_plane.use_mirror_vertex_groups = False
me_plane.update()
me_plane_003 = bpy.data.meshes.new('Plane.003')
me_plane_003.from_pydata([(-1.0, -1.0, 0.0), (1.0, -1.0, 0.0), (-1.0, 1.0, 0.0), (1.0, 1.0, 0.0), (-1.0, 0.0, 0.0), (0.0, -1.0, 0.0), (1.0, 0.0, 0.0), (0.0, 1.0, 0.0), (0.0, 0.0, 0.0), (-1.0, -0.5, 0.0), (0.5, -1.0, 0.0), (1.0, 0.5, 0.0), (-0.5, 1.0, 0.0), (-1.0, 0.5, 0.0), (-0.5, -1.0, 0.0), (1.0, -0.5, 0.0), (0.5, 1.0, 0.0), (0.0, 0.5, 0.0), (0.0, -0.5, 0.0), (-0.5, 0.0, 0.0), (0.5, 0.0, 0.0), (0.5, -0.5, 0.0), (-0.5, -0.5, 0.0), (-0.5, 0.5, 0.0), (0.5, 0.5, 0.0), (0.9992, -1.004, 0.0), (2.999, -1.004, 0.0), (0.9992, 0.9956, 0.0), (2.999, 0.9956, 0.0), (0.9992, -0.004391, 0.0), (1.999, -1.004, 0.0), (2.999, -0.004391, 0.0), (1.999, 0.9956, 0.0), (1.999, -0.004391, 0.0), (0.9992, -0.5044, 0.0), (2.499, -1.004, 0.0), (2.999, 0.4956, 0.0), (1.499, 0.9956, 0.0), (0.9992, 0.4956, 0.0), (1.499, -1.004, 0.0), (2.999, -0.5044, 0.0), (2.499, 0.9956, 0.0), (1.999, 0.4956, 0.0), (1.999, -0.5044, 0.0), (1.499, -0.004391, 0.0), (2.499, -0.004391, 0.0), (2.499, -0.5044, 0.0), (1.499, -0.5044, 0.0), (1.499, 0.4956, 0.0), (2.499, 0.4956, 0.0)], [], [(24, 11, 3, 16), (23, 17, 7, 12), (22, 18, 8, 19), (21, 15, 6, 20), (18, 21, 20, 8), (5, 10, 21, 18), (10, 1, 15, 21), (9, 22, 19, 4), (0, 14, 22, 9), (14, 5, 18, 22), (13, 23, 12, 2), (4, 19, 23, 13), (19, 8, 17, 23), (17, 24, 16, 7), (8, 20, 24, 17), (20, 6, 11, 24), (49, 36, 28, 41), (48, 42, 32, 37), (47, 43, 33, 44), (46, 40, 31, 45), (43, 46, 45, 33), (30, 35, 46, 43), (35, 26, 40, 46), (34, 47, 44, 29), (25, 39, 47, 34), (39, 30, 43, 47), (38, 48, 37, 27), (29, 44, 48, 38), (44, 33, 42, 48), (42, 49, 41, 32), (33, 45, 49, 42), (45, 31, 36, 49)])
_uv = me_plane_003.uv_layers.new(name='UVMap')
_uv.uv.foreach_set('vector', [0.7104, 0.7052, 0.9472, 0.7052, 0.9472, 0.9104, 0.7104, 0.9104, 0.2369, 0.7052, 0.4736, 0.7052, 0.4736, 0.9104, 0.2369, 0.9104, 0.2369, 0.2948, 0.4736, 0.2948, 0.4736, 0.5, 0.2369, 0.5, 0.7104, 0.2948, 0.9472, 0.2948, 0.9472, 0.5, 0.7104, 0.5, 0.4736, 0.2948, 0.7104, 0.2948, 0.7104, 0.5, 0.4736, 0.5, 0.4736, 0.08962, 0.7104, 0.08962, 0.7104, 0.2948, 0.4736, 0.2948, 0.7104, 0.08962, 0.9472, 0.08962, 0.9472, 0.2948, 0.7104, 0.2948, 9.74e-05, 0.2948, 0.2369, 0.2948, 0.2369, 0.5, 9.737e-05, 0.5, 9.742e-05, 0.08962, 0.2369, 0.08962, 0.2369, 0.2948, 9.74e-05, 0.2948, 0.2369, 0.08962, 0.4736, 0.08962, 0.4736, 0.2948, 0.2369, 0.2948, 9.737e-05, 0.7052, 0.2369, 0.7052, 0.2369, 0.9104, 9.731e-05, 0.9104, 9.737e-05, 0.5, 0.2369, 0.5, 0.2369, 0.7052, 9.737e-05, 0.7052, 0.2369, 0.5, 0.4736, 0.5, 0.4736, 0.7052, 0.2369, 0.7052, 0.4736, 0.7052, 0.7104, 0.7052, 0.7104, 0.9104, 0.4736, 0.9104, 0.4736, 0.5, 0.7104, 0.5, 0.7104, 0.7052, 0.4736, 0.7052, 0.7104, 0.5, 0.9472, 0.5, 0.9472, 0.7052, 0.7104, 0.7052, 0.7104, 0.7052, 0.9472, 0.7052, 0.9472, 0.9104, 0.7104, 0.9104, 0.2369, 0.7052, 0.4736, 0.7052, 0.4736, 0.9104, 0.2369, 0.9104, 0.2369, 0.2948, 0.4736, 0.2948, 0.4736, 0.5, 0.2369, 0.5, 0.7104, 0.2948, 0.9472, 0.2948, 0.9472, 0.5, 0.7104, 0.5, 0.4736, 0.2948, 0.7104, 0.2948, 0.7104, 0.5, 0.4736, 0.5, 0.4736, 0.08962, 0.7104, 0.08962, 0.7104, 0.2948, 0.4736, 0.2948, 0.7104, 0.08962, 0.9472, 0.08962, 0.9472, 0.2948, 0.7104, 0.2948, 9.74e-05, 0.2948, 0.2369, 0.2948, 0.2369, 0.5, 9.737e-05, 0.5, 9.742e-05, 0.08962, 0.2369, 0.08962, 0.2369, 0.2948, 9.74e-05, 0.2948, 0.2369, 0.08962, 0.4736, 0.08962, 0.4736, 0.2948, 0.2369, 0.2948, 9.737e-05, 0.7052, 0.2369, 0.7052, 0.2369, 0.9104, 9.731e-05, 0.9104, 9.737e-05, 0.5, 0.2369, 0.5, 0.2369, 0.7052, 9.737e-05, 0.7052, 0.2369, 0.5, 0.4736, 0.5, 0.4736, 0.7052, 0.2369, 0.7052, 0.4736, 0.7052, 0.7104, 0.7052, 0.7104, 0.9104, 0.4736, 0.9104, 0.4736, 0.5, 0.7104, 0.5, 0.7104, 0.7052, 0.4736, 0.7052, 0.7104, 0.5, 0.9472, 0.5, 0.9472, 0.7052, 0.7104, 0.7052])
me_plane_003.materials.append(mat_material_006)
me_plane_003.use_remesh_preserve_volume = False
me_plane_003.use_remesh_preserve_attributes = False
me_plane_003.use_mirror_vertex_groups = False
me_plane_003.update()

# ---- objects
ob_motel_complete = bpy.data.objects.new('Motel-complete', None)
ob_plane_003 = bpy.data.objects.new('Plane.003', me_plane_004)
ob_plane_001 = bpy.data.objects.new('Plane.001', me_plane_002)
ob_plane = bpy.data.objects.new('Plane', me_plane)
ob_camera = bpy.data.objects.new('Camera', cam_camera)
ob_plane_002 = bpy.data.objects.new('Plane.002', me_plane_003)

# ---- transforms, parenting, visibility, modifiers, constraints
ob_motel_complete.location = (-10.25, 10.19, 0.4517)
ob_motel_complete.empty_image_offset = (0.0, 0.0)
ob_motel_complete.show_instancer_for_render = False
ob_motel_complete.instance_type = 'COLLECTION'
ob_motel_complete.lineart.crease_threshold = 0.0
ob_plane_003.location = (20.55, -3.29, 10.32)
ob_plane_003.rotation_euler = (0.0, 0.5533, 0.0)
ob_plane_003.scale = (3.319, 3.319, 3.319)
ob_plane_003.lineart.crease_threshold = 0.0
ob_plane_001.location = (6.152, -11.68, 0.0384)
ob_plane_001.scale = (13.78, 5.276, 5.276)
ob_plane_001.lineart.crease_threshold = 0.0
ob_plane.location = (0.0, 0.0, 0.0)
ob_plane.scale = (7.947, 7.947, 7.947)
ob_plane.lineart.crease_threshold = 0.0
_vg = ob_plane.vertex_groups.new(name='Group')
_m = ob_plane.modifiers.new('ParticleSystem 1', 'PARTICLE_SYSTEM')
ob_camera.location = (5.584, -17.99, 5.62)
ob_camera.rotation_euler = (1.331, 0.01082, 0.4038)
ob_camera.lock_rotations_4d = False
ob_camera.empty_display_type = 'ARROWS'
ob_camera.color = (0.0, 0.0, 0.0, 0.0)
ob_camera.display_type = 'WIRE'
ob_camera.lineart.crease_threshold = 0.0
ob_plane_002.location = (12.78, 1.099, 0.0384)
ob_plane_002.rotation_euler = (0.0, -0.0, 1.553)
ob_plane_002.scale = (7.626, 5.276, 5.276)
ob_plane_002.lineart.crease_threshold = 0.0
ob_motel_complete.instance_collection = col_motel_complete

# ---- collection membership
col_collection_1.objects.link(ob_motel_complete)
col_collection_1.objects.link(ob_plane_003)
col_collection_1.objects.link(ob_plane_001)
col_collection_1.objects.link(ob_plane)
col_collection_1.objects.link(ob_camera)
col_collection_1.objects.link(ob_plane_002)

# ---- scene / render settings (as saved in the file)
scene.camera = ob_camera
scene.frame_start = 1; scene.frame_end = 250; scene.frame_set(1)
scene.render.engine = 'CYCLES'
scene.render.image_settings.color_depth = '16'
scene.render.image_settings.compression = 100
scene.render.resolution_x = 3840
scene.render.resolution_y = 2160
scene.render.dither_intensity = 0.0
scene.cycles.use_denoising = False
scene.cycles.samples = 100
scene.cycles.sampling_pattern = 'TABULATED_SOBOL'
scene.cycles.light_sampling_threshold = 0.0
scene.cycles.use_adaptive_sampling = False
scene.cycles.use_light_tree = False
scene.cycles.blur_glossy = 0.0
scene.cycles.pixel_filter_type = 'GAUSSIAN'
scene.cycles.sample_clamp_indirect = 0.0
scene.view_settings.view_transform = 'Standard'
bpy.context.view_layer.update()
